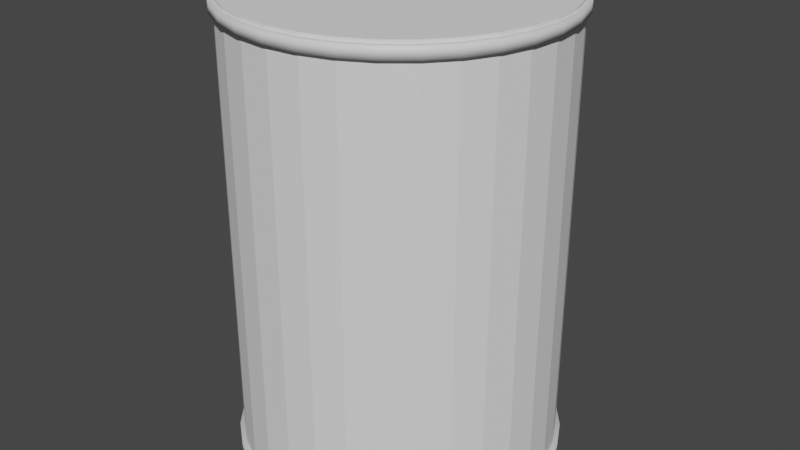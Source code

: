 # Source: splodieBarrel.blend  (saved by Blender 3.6.11; exported with 4.5.12 LTS)
import bpy
from mathutils import Matrix  # noqa: F401  (used for matrix-valued properties, if any)

bpy.ops.wm.read_factory_settings(use_empty=True)
scene = bpy.context.scene
scene.name = 'Scene'

# ---- collections
col_collection = bpy.data.collections.new('Collection'); scene.collection.children.link(col_collection)

# ---- materials (node trees are filled in below, after node groups)
mat_interactivered = bpy.data.materials.new('interactiveRed')
mat_interactivered.use_transparent_shadow = False

# ---- material node trees
mat_interactivered.use_nodes = True; mat_interactivered.node_tree.nodes.clear()
_N = mat_interactivered.node_tree.nodes; _L = mat_interactivered.node_tree.links
n0 = _N.new('ShaderNodeBsdfPrincipled'); n0.name = 'Principled BSDF'; n0.location = (10, 300)
n0.distribution = 'GGX'
n0.subsurface_method = 'RANDOM_WALK_SKIN'
n0.inputs[3].default_value = 1.45
n0.inputs[27].default_value = (0.0, 0.0, 0.0, 1.0)
n0.inputs[28].default_value = 1.0
n1 = _N.new('ShaderNodeOutputMaterial'); n1.name = 'Material Output'; n1.location = (300, 300)
_L.new(n0.outputs[0], n1.inputs[0])
n1.is_active_output = True

# ---- world
world_world = bpy.data.worlds.new('World'); scene.world = world_world
world_world.use_nodes = True; world_world.node_tree.nodes.clear()
_N = world_world.node_tree.nodes; _L = world_world.node_tree.links
n0 = _N.new('ShaderNodeOutputWorld'); n0.name = 'World Output'; n0.location = (300, 300)
n1 = _N.new('ShaderNodeBackground'); n1.name = 'Background'; n1.location = (10, 300)
n1.inputs[0].default_value = (0.05088, 0.05088, 0.05088, 1.0)
_L.new(n1.outputs[0], n0.inputs[0])
n0.is_active_output = True
world_world.color = (0.05088, 0.05088, 0.05088)
world_world.use_sun_shadow = False
world_world.sun_shadow_jitter_overblur = 0.0

# ---- meshes
me_cylinder = bpy.data.meshes.new('Cylinder')
me_cylinder.from_pydata([(-3.492e-10, 0.75, -0.9446), (-3.492e-10, 0.75, 1.055), (0.1463, 0.7356, -0.9446), (0.1463, 0.7356, 1.055), (0.287, 0.6929, -0.9446), (0.287, 0.6929, 1.055), (0.4167, 0.6236, -0.9446), (0.4167, 0.6236, 1.055), (0.5303, 0.5303, -0.9446), (0.5303, 0.5303, 1.055), (0.6236, 0.4167, -0.9446), (0.6236, 0.4167, 1.055), (0.6929, 0.287, -0.9446), (0.6929, 0.287, 1.055), (0.7356, 0.1463, -0.9446), (0.7356, 0.1463, 1.055), (0.75, -1.552e-10, -0.9446), (0.75, -1.552e-10, 1.055), (0.7356, -0.1463, -0.9446), (0.7356, -0.1463, 1.055), (0.6929, -0.287, -0.9446), (0.6929, -0.287, 1.055), (0.6236, -0.4167, -0.9446), (0.6236, -0.4167, 1.055), (0.5303, -0.5303, -0.9446), (0.5303, -0.5303, 1.055), (0.4167, -0.6236, -0.9446), (0.4167, -0.6236, 1.055), (0.287, -0.6929, -0.9446), (0.287, -0.6929, 1.055), (0.1463, -0.7356, -0.9446), (0.1463, -0.7356, 1.055), (-3.492e-10, -0.75, -0.9446), (-3.492e-10, -0.75, 1.055), (-0.1463, -0.7356, -0.9446), (-0.1463, -0.7356, 1.055), (-0.287, -0.6929, -0.9446), (-0.287, -0.6929, 1.055), (-0.4167, -0.6236, -0.9446), (-0.4167, -0.6236, 1.055), (-0.5303, -0.5303, -0.9446), (-0.5303, -0.5303, 1.055), (-0.6236, -0.4167, -0.9446), (-0.6236, -0.4167, 1.055), (-0.6929, -0.287, -0.9446), (-0.6929, -0.287, 1.055), (-0.7356, -0.1463, -0.9446), (-0.7356, -0.1463, 1.055), (-0.75, -1.552e-10, -0.9446), (-0.75, -1.552e-10, 1.055), (-0.7356, 0.1463, -0.9446), (-0.7356, 0.1463, 1.055), (-0.6929, 0.287, -0.9446), (-0.6929, 0.287, 1.055), (-0.6236, 0.4167, -0.9446), (-0.6236, 0.4167, 1.055), (-0.5303, 0.5303, -0.9446), (-0.5303, 0.5303, 1.055), (-0.4167, 0.6236, -0.9446), (-0.4167, 0.6236, 1.055), (-0.287, 0.6929, -0.9446), (-0.287, 0.6929, 1.055), (-0.1463, 0.7356, -0.9446), (-0.1463, 0.7356, 1.055), (-3.492e-10, 0.75, -0.997), (0.1463, 0.7356, -0.997), (0.1463, 0.7356, 1.108), (-3.492e-10, 0.75, 1.108), (0.287, 0.6929, -0.997), (0.287, 0.6929, 1.108), (0.4167, 0.6236, -0.997), (0.4167, 0.6236, 1.108), (0.5303, 0.5303, -0.997), (0.5303, 0.5303, 1.108), (0.6236, 0.4167, -0.997), (0.6236, 0.4167, 1.108), (0.6929, 0.287, -0.997), (0.6929, 0.287, 1.108), (0.7356, 0.1463, -0.997), (0.7356, 0.1463, 1.108), (0.75, -1.552e-10, -0.997), (0.75, -1.552e-10, 1.108), (0.7356, -0.1463, -0.997), (0.7356, -0.1463, 1.108), (0.6929, -0.287, -0.997), (0.6929, -0.287, 1.108), (0.6236, -0.4167, -0.997), (0.6236, -0.4167, 1.108), (0.5303, -0.5303, -0.997), (0.5303, -0.5303, 1.108), (0.4167, -0.6236, -0.997), (0.4167, -0.6236, 1.108), (0.287, -0.6929, -0.997), (0.287, -0.6929, 1.108), (0.1463, -0.7356, -0.997), (0.1463, -0.7356, 1.108), (-3.492e-10, -0.75, -0.997), (-3.492e-10, -0.75, 1.108), (-0.1463, -0.7356, -0.997), (-0.1463, -0.7356, 1.108), (-0.287, -0.6929, -0.997), (-0.287, -0.6929, 1.108), (-0.4167, -0.6236, -0.997), (-0.4167, -0.6236, 1.108), (-0.5303, -0.5303, -0.997), (-0.5303, -0.5303, 1.108), (-0.6236, -0.4167, -0.997), (-0.6236, -0.4167, 1.108), (-0.6929, -0.287, -0.997), (-0.6929, -0.287, 1.108), (-0.7356, -0.1463, -0.997), (-0.7356, -0.1463, 1.108), (-0.75, -1.552e-10, -0.997), (-0.75, -1.552e-10, 1.108), (-0.7356, 0.1463, -0.997), (-0.7356, 0.1463, 1.108), (-0.6929, 0.287, -0.997), (-0.6929, 0.287, 1.108), (-0.6236, 0.4167, -0.997), (-0.6236, 0.4167, 1.108), (-0.5303, 0.5303, -0.997), (-0.5303, 0.5303, 1.108), (-0.4167, 0.6236, -0.997), (-0.4167, 0.6236, 1.108), (-0.287, 0.6929, -0.997), (-0.287, 0.6929, 1.108), (-0.1463, 0.7356, -0.997), (-0.1463, 0.7356, 1.108), (6.495e-10, 0.6675, -0.9446), (0.1302, 0.6547, -0.9446), (0.1302, 0.6547, 1.055), (6.495e-10, 0.6675, 1.055), (0.2554, 0.6167, -0.9446), (0.2554, 0.6167, 1.055), (0.3708, 0.555, -0.9446), (0.3708, 0.555, 1.055), (0.472, 0.472, -0.9446), (0.472, 0.472, 1.055), (0.555, 0.3708, -0.9446), (0.555, 0.3708, 1.055), (0.6167, 0.2554, -0.9446), (0.6167, 0.2554, 1.055), (0.6547, 0.1302, -0.9446), (0.6547, 0.1302, 1.055), (0.6675, -1.567e-12, -0.9446), (0.6675, -1.567e-12, 1.055), (0.6547, -0.1302, -0.9446), (0.6547, -0.1302, 1.055), (0.6167, -0.2554, -0.9446), (0.6167, -0.2554, 1.055), (0.555, -0.3708, -0.9446), (0.555, -0.3708, 1.055), (0.472, -0.472, -0.9446), (0.472, -0.472, 1.055), (0.3708, -0.555, -0.9446), (0.3708, -0.555, 1.055), (0.2554, -0.6167, -0.9446), (0.2554, -0.6167, 1.055), (0.1302, -0.6547, -0.9446), (0.1302, -0.6547, 1.055), (6.495e-10, -0.6675, -0.9446), (6.495e-10, -0.6675, 1.055), (-0.1302, -0.6547, -0.9446), (-0.1302, -0.6547, 1.055), (-0.2554, -0.6167, -0.9446), (-0.2554, -0.6167, 1.055), (-0.3708, -0.555, -0.9446), (-0.3708, -0.555, 1.055), (-0.472, -0.472, -0.9446), (-0.472, -0.472, 1.055), (-0.555, -0.3708, -0.9446), (-0.555, -0.3708, 1.055), (-0.6167, -0.2554, -0.9446), (-0.6167, -0.2554, 1.055), (-0.6547, -0.1302, -0.9446), (-0.6547, -0.1302, 1.055), (-0.6675, -1.567e-12, -0.9446), (-0.6675, -1.567e-12, 1.055), (-0.6547, 0.1302, -0.9446), (-0.6547, 0.1302, 1.055), (-0.6167, 0.2554, -0.9446), (-0.6167, 0.2554, 1.055), (-0.555, 0.3708, -0.9446), (-0.555, 0.3708, 1.055), (-0.472, 0.472, -0.9446), (-0.472, 0.472, 1.055), (-0.3708, 0.555, -0.9446), (-0.3708, 0.555, 1.055), (-0.2554, 0.6167, -0.9446), (-0.2554, 0.6167, 1.055), (-0.1302, 0.6547, -0.9446), (-0.1302, 0.6547, 1.055), (6.495e-10, 0.6675, -0.6663), (6.495e-10, 0.6675, -0.3329), (6.495e-10, 0.6675, 0.0003879), (6.495e-10, 0.6675, 0.3337), (6.495e-10, 0.6675, 0.6671), (0.1302, 0.6547, 0.6671), (0.1302, 0.6547, 0.3337), (0.1302, 0.6547, 0.0003878), (0.1302, 0.6547, -0.3329), (0.1302, 0.6547, -0.6663), (0.2554, 0.6167, 0.6671), (0.2554, 0.6167, 0.3337), (0.2554, 0.6167, 0.0003878), (0.2554, 0.6167, -0.3329), (0.2554, 0.6167, -0.6663), (0.3708, 0.555, 0.6671), (0.3708, 0.555, 0.3337), (0.3708, 0.555, 0.0003878), (0.3708, 0.555, -0.3329), (0.3708, 0.555, -0.6663), (0.472, 0.472, 0.6671), (0.472, 0.472, 0.3337), (0.472, 0.472, 0.0003878), (0.472, 0.472, -0.3329), (0.472, 0.472, -0.6663), (0.555, 0.3708, 0.6671), (0.555, 0.3708, 0.3337), (0.555, 0.3708, 0.0003878), (0.555, 0.3708, -0.3329), (0.555, 0.3708, -0.6663), (0.6167, 0.2554, 0.6671), (0.6167, 0.2554, 0.3337), (0.6167, 0.2554, 0.0003878), (0.6167, 0.2554, -0.3329), (0.6167, 0.2554, -0.6663), (0.6547, 0.1302, 0.6671), (0.6547, 0.1302, 0.3337), (0.6547, 0.1302, 0.0003878), (0.6547, 0.1302, -0.3329), (0.6547, 0.1302, -0.6663), (0.6675, -1.567e-12, 0.6671), (0.6675, -1.567e-12, 0.3337), (0.6675, -1.567e-12, 0.0003878), (0.6675, -1.567e-12, -0.3329), (0.6675, -1.567e-12, -0.6663), (0.6547, -0.1302, 0.6671), (0.6547, -0.1302, 0.3337), (0.6547, -0.1302, 0.0003878), (0.6547, -0.1302, -0.3329), (0.6547, -0.1302, -0.6663), (0.6167, -0.2554, 0.6671), (0.6167, -0.2554, 0.3337), (0.6167, -0.2554, 0.0003878), (0.6167, -0.2554, -0.3329), (0.6167, -0.2554, -0.6663), (0.555, -0.3708, 0.6671), (0.555, -0.3708, 0.3337), (0.555, -0.3708, 0.0003878), (0.555, -0.3708, -0.3329), (0.555, -0.3708, -0.6663), (0.472, -0.472, 0.6671), (0.472, -0.472, 0.3337), (0.472, -0.472, 0.0003878), (0.472, -0.472, -0.3329), (0.472, -0.472, -0.6663), (0.3708, -0.555, 0.6671), (0.3708, -0.555, 0.3337), (0.3708, -0.555, 0.0003878), (0.3708, -0.555, -0.3329), (0.3708, -0.555, -0.6663), (0.2554, -0.6167, 0.6671), (0.2554, -0.6167, 0.3337), (0.2554, -0.6167, 0.0003878), (0.2554, -0.6167, -0.3329), (0.2554, -0.6167, -0.6663), (0.1302, -0.6547, 0.6671), (0.1302, -0.6547, 0.3337), (0.1302, -0.6547, 0.0003878), (0.1302, -0.6547, -0.3329), (0.1302, -0.6547, -0.6663), (6.495e-10, -0.6675, 0.6671), (6.495e-10, -0.6675, 0.3337), (6.495e-10, -0.6675, 0.0003878), (6.495e-10, -0.6675, -0.3329), (6.495e-10, -0.6675, -0.6663), (-0.1302, -0.6547, 0.6671), (-0.1302, -0.6547, 0.3337), (-0.1302, -0.6547, 0.0003878), (-0.1302, -0.6547, -0.3329), (-0.1302, -0.6547, -0.6663), (-0.2554, -0.6167, 0.6671), (-0.2554, -0.6167, 0.3337), (-0.2554, -0.6167, 0.0003878), (-0.2554, -0.6167, -0.3329), (-0.2554, -0.6167, -0.6663), (-0.3708, -0.555, 0.6671), (-0.3708, -0.555, 0.3337), (-0.3708, -0.555, 0.0003878), (-0.3708, -0.555, -0.3329), (-0.3708, -0.555, -0.6663), (-0.472, -0.472, 0.6671), (-0.472, -0.472, 0.3337), (-0.472, -0.472, 0.0003878), (-0.472, -0.472, -0.3329), (-0.472, -0.472, -0.6663), (-0.555, -0.3708, 0.6671), (-0.555, -0.3708, 0.3337), (-0.555, -0.3708, 0.0003878), (-0.555, -0.3708, -0.3329), (-0.555, -0.3708, -0.6663), (-0.6167, -0.2554, 0.6671), (-0.6167, -0.2554, 0.3337), (-0.6167, -0.2554, 0.0003878), (-0.6167, -0.2554, -0.3329), (-0.6167, -0.2554, -0.6663), (-0.6547, -0.1302, 0.6671), (-0.6547, -0.1302, 0.3337), (-0.6547, -0.1302, 0.0003878), (-0.6547, -0.1302, -0.3329), (-0.6547, -0.1302, -0.6663), (-0.6675, -1.567e-12, 0.6671), (-0.6675, -1.567e-12, 0.3337), (-0.6675, -1.567e-12, 0.0003878), (-0.6675, -1.567e-12, -0.3329), (-0.6675, -1.567e-12, -0.6663), (-0.6547, 0.1302, 0.6671), (-0.6547, 0.1302, 0.3337), (-0.6547, 0.1302, 0.0003878), (-0.6547, 0.1302, -0.3329), (-0.6547, 0.1302, -0.6663), (-0.6167, 0.2554, 0.6671), (-0.6167, 0.2554, 0.3337), (-0.6167, 0.2554, 0.0003878), (-0.6167, 0.2554, -0.3329), (-0.6167, 0.2554, -0.6663), (-0.555, 0.3708, 0.6671), (-0.555, 0.3708, 0.3337), (-0.555, 0.3708, 0.0003878), (-0.555, 0.3708, -0.3329), (-0.555, 0.3708, -0.6663), (-0.472, 0.472, 0.6671), (-0.472, 0.472, 0.3337), (-0.472, 0.472, 0.0003878), (-0.472, 0.472, -0.3329), (-0.472, 0.472, -0.6663), (-0.3708, 0.555, 0.6671), (-0.3708, 0.555, 0.3337), (-0.3708, 0.555, 0.0003878), (-0.3708, 0.555, -0.3329), (-0.3708, 0.555, -0.6663), (-0.2554, 0.6167, 0.6671), (-0.2554, 0.6167, 0.3337), (-0.2554, 0.6167, 0.0003878), (-0.2554, 0.6167, -0.3329), (-0.2554, 0.6167, -0.6663), (-0.1302, 0.6547, 0.6671), (-0.1302, 0.6547, 0.3337), (-0.1302, 0.6547, 0.0003878), (-0.1302, 0.6547, -0.3329), (-0.1302, 0.6547, -0.6663)], [], [(37, 39, 167, 165), (56, 54, 182, 184), (19, 21, 149, 147), (38, 36, 164, 166), (20, 18, 146, 148), (53, 55, 183, 181), (1, 3, 130, 131), (35, 37, 165, 163), (54, 52, 180, 182), (2, 0, 128, 129), (17, 19, 147, 145), (36, 34, 162, 164), (18, 16, 144, 146), (51, 53, 181, 179), (33, 35, 163, 161), (52, 50, 178, 180), (15, 17, 145, 143), (34, 32, 160, 162), (16, 14, 142, 144), (49, 51, 179, 177), (31, 33, 161, 159), (50, 48, 176, 178), (13, 15, 143, 141), (32, 30, 158, 160), (14, 12, 140, 142), (47, 49, 177, 175), (29, 31, 159, 157), (48, 46, 174, 176), (11, 13, 141, 139), (30, 28, 156, 158), (61, 59, 123, 125), (63, 1, 131, 191), (12, 10, 138, 140), (6, 8, 72, 70), (66, 67, 127, 125, 123, 121, 119, 117, 115, 113, 111, 109, 107, 105, 103, 101, 99, 97, 95, 93, 91, 89, 87, 85, 83, 81, 79, 77, 75, 73, 71, 69), (64, 65, 68, 70, 72, 74, 76, 78, 80, 82, 84, 86, 88, 90, 92, 94, 96, 98, 100, 102, 104, 106, 108, 110, 112, 114, 116, 118, 120, 122, 124, 126), (24, 26, 90, 88), (9, 7, 71, 73), (42, 44, 108, 106), (27, 25, 89, 91), (60, 62, 126, 124), (45, 43, 107, 109), (8, 10, 74, 72), (63, 61, 125, 127), (26, 28, 92, 90), (11, 9, 73, 75), (44, 46, 110, 108), (29, 27, 91, 93), (62, 0, 64, 126), (47, 45, 109, 111), (10, 12, 76, 74), (1, 63, 127, 67), (28, 30, 94, 92), (13, 11, 75, 77), (46, 48, 112, 110), (31, 29, 93, 95), (49, 47, 111, 113), (12, 14, 78, 76), (30, 32, 96, 94), (15, 13, 77, 79), (48, 50, 114, 112), (33, 31, 95, 97), (51, 49, 113, 115), (14, 16, 80, 78), (32, 34, 98, 96), (17, 15, 79, 81), (50, 52, 116, 114), (35, 33, 97, 99), (53, 51, 115, 117), (16, 18, 82, 80), (34, 36, 100, 98), (19, 17, 81, 83), (0, 2, 65, 64), (52, 54, 118, 116), (37, 35, 99, 101), (3, 1, 67, 66), (55, 53, 117, 119), (18, 20, 84, 82), (36, 38, 102, 100), (21, 19, 83, 85), (54, 56, 120, 118), (39, 37, 101, 103), (2, 4, 68, 65), (57, 55, 119, 121), (20, 22, 86, 84), (5, 3, 66, 69), (38, 40, 104, 102), (23, 21, 85, 87), (56, 58, 122, 120), (41, 39, 103, 105), (4, 6, 70, 68), (59, 57, 121, 123), (22, 24, 88, 86), (7, 5, 69, 71), (40, 42, 106, 104), (25, 23, 87, 89), (58, 60, 124, 122), (43, 41, 105, 107), (196, 131, 130, 197), (197, 130, 133, 202), (202, 133, 135, 207), (207, 135, 137, 212), (212, 137, 139, 217), (217, 139, 141, 222), (222, 141, 143, 227), (227, 143, 145, 232), (232, 145, 147, 237), (237, 147, 149, 242), (242, 149, 151, 247), (247, 151, 153, 252), (252, 153, 155, 257), (257, 155, 157, 262), (262, 157, 159, 267), (267, 159, 161, 272), (272, 161, 163, 277), (277, 163, 165, 282), (282, 165, 167, 287), (287, 167, 169, 292), (292, 169, 171, 297), (297, 171, 173, 302), (302, 173, 175, 307), (307, 175, 177, 312), (312, 177, 179, 317), (317, 179, 181, 322), (322, 181, 183, 327), (327, 183, 185, 332), (332, 185, 187, 337), (337, 187, 189, 342), (342, 189, 191, 347), (347, 191, 131, 196), (4, 2, 129, 132), (55, 57, 185, 183), (22, 20, 148, 150), (3, 5, 133, 130), (40, 38, 166, 168), (21, 23, 151, 149), (58, 56, 184, 186), (39, 41, 169, 167), (6, 4, 132, 134), (57, 59, 187, 185), (24, 22, 150, 152), (5, 7, 135, 133), (42, 40, 168, 170), (23, 25, 153, 151), (60, 58, 186, 188), (41, 43, 171, 169), (8, 6, 134, 136), (59, 61, 189, 187), (26, 24, 152, 154), (7, 9, 137, 135), (44, 42, 170, 172), (25, 27, 155, 153), (62, 60, 188, 190), (43, 45, 173, 171), (10, 8, 136, 138), (61, 63, 191, 189), (28, 26, 154, 156), (9, 11, 139, 137), (46, 44, 172, 174), (27, 29, 157, 155), (0, 62, 190, 128), (45, 47, 175, 173), (190, 351, 192, 128), (351, 350, 193, 192), (350, 349, 194, 193), (349, 348, 195, 194), (348, 347, 196, 195), (188, 346, 351, 190), (346, 345, 350, 351), (345, 344, 349, 350), (344, 343, 348, 349), (343, 342, 347, 348), (186, 341, 346, 188), (341, 340, 345, 346), (340, 339, 344, 345), (339, 338, 343, 344), (338, 337, 342, 343), (184, 336, 341, 186), (336, 335, 340, 341), (335, 334, 339, 340), (334, 333, 338, 339), (333, 332, 337, 338), (182, 331, 336, 184), (331, 330, 335, 336), (330, 329, 334, 335), (329, 328, 333, 334), (328, 327, 332, 333), (180, 326, 331, 182), (326, 325, 330, 331), (325, 324, 329, 330), (324, 323, 328, 329), (323, 322, 327, 328), (178, 321, 326, 180), (321, 320, 325, 326), (320, 319, 324, 325), (319, 318, 323, 324), (318, 317, 322, 323), (176, 316, 321, 178), (316, 315, 320, 321), (315, 314, 319, 320), (314, 313, 318, 319), (313, 312, 317, 318), (174, 311, 316, 176), (311, 310, 315, 316), (310, 309, 314, 315), (309, 308, 313, 314), (308, 307, 312, 313), (172, 306, 311, 174), (306, 305, 310, 311), (305, 304, 309, 310), (304, 303, 308, 309), (303, 302, 307, 308), (170, 301, 306, 172), (301, 300, 305, 306), (300, 299, 304, 305), (299, 298, 303, 304), (298, 297, 302, 303), (168, 296, 301, 170), (296, 295, 300, 301), (295, 294, 299, 300), (294, 293, 298, 299), (293, 292, 297, 298), (166, 291, 296, 168), (291, 290, 295, 296), (290, 289, 294, 295), (289, 288, 293, 294), (288, 287, 292, 293), (164, 286, 291, 166), (286, 285, 290, 291), (285, 284, 289, 290), (284, 283, 288, 289), (283, 282, 287, 288), (162, 281, 286, 164), (281, 280, 285, 286), (280, 279, 284, 285), (279, 278, 283, 284), (278, 277, 282, 283), (160, 276, 281, 162), (276, 275, 280, 281), (275, 274, 279, 280), (274, 273, 278, 279), (273, 272, 277, 278), (158, 271, 276, 160), (271, 270, 275, 276), (270, 269, 274, 275), (269, 268, 273, 274), (268, 267, 272, 273), (156, 266, 271, 158), (266, 265, 270, 271), (265, 264, 269, 270), (264, 263, 268, 269), (263, 262, 267, 268), (154, 261, 266, 156), (261, 260, 265, 266), (260, 259, 264, 265), (259, 258, 263, 264), (258, 257, 262, 263), (152, 256, 261, 154), (256, 255, 260, 261), (255, 254, 259, 260), (254, 253, 258, 259), (253, 252, 257, 258), (150, 251, 256, 152), (251, 250, 255, 256), (250, 249, 254, 255), (249, 248, 253, 254), (248, 247, 252, 253), (148, 246, 251, 150), (246, 245, 250, 251), (245, 244, 249, 250), (244, 243, 248, 249), (243, 242, 247, 248), (146, 241, 246, 148), (241, 240, 245, 246), (240, 239, 244, 245), (239, 238, 243, 244), (238, 237, 242, 243), (144, 236, 241, 146), (236, 235, 240, 241), (235, 234, 239, 240), (234, 233, 238, 239), (233, 232, 237, 238), (142, 231, 236, 144), (231, 230, 235, 236), (230, 229, 234, 235), (229, 228, 233, 234), (228, 227, 232, 233), (140, 226, 231, 142), (226, 225, 230, 231), (225, 224, 229, 230), (224, 223, 228, 229), (223, 222, 227, 228), (138, 221, 226, 140), (221, 220, 225, 226), (220, 219, 224, 225), (219, 218, 223, 224), (218, 217, 222, 223), (136, 216, 221, 138), (216, 215, 220, 221), (215, 214, 219, 220), (214, 213, 218, 219), (213, 212, 217, 218), (134, 211, 216, 136), (211, 210, 215, 216), (210, 209, 214, 215), (209, 208, 213, 214), (208, 207, 212, 213), (132, 206, 211, 134), (206, 205, 210, 211), (205, 204, 209, 210), (204, 203, 208, 209), (203, 202, 207, 208), (129, 201, 206, 132), (201, 200, 205, 206), (200, 199, 204, 205), (199, 198, 203, 204), (198, 197, 202, 203), (128, 192, 201, 129), (192, 193, 200, 201), (193, 194, 199, 200), (194, 195, 198, 199), (195, 196, 197, 198)])
me_cylinder.polygons.foreach_set('use_smooth', [1, 1, 1, 1, 1, 1, 1, 1, 1, 1, 1, 1, 1, 1, 1, 1, 1, 1, 1, 1, 1, 1, 1, 1, 1, 1, 1, 1, 1, 1, 1, 1, 1, 1, 0, 0, 1, 1, 1, 1, 1, 1, 1, 1, 1, 1, 1, 1, 1, 1, 1, 1, 1, 1, 1, 1, 1, 1, 1, 1, 1, 1, 1, 1, 1, 1, 1, 1, 1, 1, 1, 1, 1, 1, 1, 1, 1, 1, 1, 1, 1, 1, 1, 1, 1, 1, 1, 1, 1, 1, 1, 1, 1, 1, 1, 1, 1, 1, 1, 1, 1, 1, 1, 1, 1, 1, 1, 1, 1, 1, 1, 1, 1, 1, 1, 1, 1, 1, 1, 1, 1, 1, 1, 1, 1, 1, 1, 1, 1, 1, 1, 1, 1, 1, 1, 1, 1, 1, 1, 1, 1, 1, 1, 1, 1, 1, 1, 1, 1, 1, 1, 1, 1, 1, 1, 1, 1, 1, 1, 1, 1, 1, 1, 1, 1, 1, 1, 1, 1, 1, 1, 1, 1, 1, 1, 1, 1, 1, 1, 1, 1, 1, 1, 1, 1, 1, 1, 1, 1, 1, 1, 1, 1, 1, 1, 1, 1, 1, 1, 1, 1, 1, 1, 1, 1, 1, 1, 1, 1, 1, 1, 1, 1, 1, 1, 1, 1, 1, 1, 1, 1, 1, 1, 1, 1, 1, 1, 1, 1, 1, 1, 1, 1, 1, 1, 1, 1, 1, 1, 1, 1, 1, 1, 1, 1, 1, 1, 1, 1, 1, 1, 1, 1, 1, 1, 1, 1, 1, 1, 1, 1, 1, 1, 1, 1, 1, 1, 1, 1, 1, 1, 1, 1, 1, 1, 1, 1, 1, 1, 1, 1, 1, 1, 1, 1, 1, 1, 1, 1, 1, 1, 1, 1, 1, 1, 1, 1, 1, 1, 1, 1, 1, 1, 1, 1, 1, 1, 1, 1, 1, 1, 1, 1, 1, 1, 1, 1, 1, 1, 1, 1, 1])
_uv = me_cylinder.uv_layers.new(name='UVMap')
_uv.uv.foreach_set('vector', [0.4375, 1.0, 0.4062, 1.0, 0.4062, 1.0, 0.4375, 1.0, 0.125, 0.5, 0.1562, 0.5, 0.1562, 0.5, 0.125, 0.5, 0.7188, 1.0, 0.6875, 1.0, 0.6875, 1.0, 0.7188, 1.0, 0.4062, 0.5, 0.4375, 0.5, 0.4375, 0.5, 0.4062, 0.5, 0.6875, 0.5, 0.7188, 0.5, 0.7188, 0.5, 0.6875, 0.5, 0.1875, 1.0, 0.1562, 1.0, 0.1562, 1.0, 0.1875, 1.0, 1.0, 1.0, 0.9688, 1.0, 0.9688, 1.0, 1.0, 1.0, 0.4688, 1.0, 0.4375, 1.0, 0.4375, 1.0, 0.4688, 1.0, 0.1562, 0.5, 0.1875, 0.5, 0.1875, 0.5, 0.1562, 0.5, 0.9688, 0.5, 1.0, 0.5, 1.0, 0.5, 0.9688, 0.5, 0.75, 1.0, 0.7188, 1.0, 0.7188, 1.0, 0.75, 1.0, 0.4375, 0.5, 0.4688, 0.5, 0.4688, 0.5, 0.4375, 0.5, 0.7188, 0.5, 0.75, 0.5, 0.75, 0.5, 0.7188, 0.5, 0.2188, 1.0, 0.1875, 1.0, 0.1875, 1.0, 0.2188, 1.0, 0.5, 1.0, 0.4688, 1.0, 0.4688, 1.0, 0.5, 1.0, 0.1875, 0.5, 0.2188, 0.5, 0.2188, 0.5, 0.1875, 0.5, 0.7812, 1.0, 0.75, 1.0, 0.75, 1.0, 0.7812, 1.0, 0.4688, 0.5, 0.5, 0.5, 0.5, 0.5, 0.4688, 0.5, 0.75, 0.5, 0.7812, 0.5, 0.7812, 0.5, 0.75, 0.5, 0.25, 1.0, 0.2188, 1.0, 0.2188, 1.0, 0.25, 1.0, 0.5312, 1.0, 0.5, 1.0, 0.5, 1.0, 0.5312, 1.0, 0.2188, 0.5, 0.25, 0.5, 0.25, 0.5, 0.2188, 0.5, 0.8125, 1.0, 0.7812, 1.0, 0.7812, 1.0, 0.8125, 1.0, 0.5, 0.5, 0.5312, 0.5, 0.5312, 0.5, 0.5, 0.5, 0.7812, 0.5, 0.8125, 0.5, 0.8125, 0.5, 0.7812, 0.5, 0.2812, 1.0, 0.25, 1.0, 0.25, 1.0, 0.2812, 1.0, 0.5625, 1.0, 0.5312, 1.0, 0.5312, 1.0, 0.5625, 1.0, 0.25, 0.5, 0.2812, 0.5, 0.2812, 0.5, 0.25, 0.5, 0.8438, 1.0, 0.8125, 1.0, 0.8125, 1.0, 0.8438, 1.0, 0.5312, 0.5, 0.5625, 0.5, 0.5625, 0.5, 0.5312, 0.5, 0.0625, 1.0, 0.09375, 1.0, 0.09375, 1.0, 0.0625, 1.0, 0.03125, 1.0, 0.0, 1.0, 0.0, 1.0, 0.03125, 1.0, 0.8125, 0.5, 0.8438, 0.5, 0.8438, 0.5, 0.8125, 0.5, 0.9062, 0.5, 0.875, 0.5, 0.875, 0.5, 0.9062, 0.5, 0.2968, 0.4854, 0.25, 0.49, 0.2032, 0.4854, 0.1582, 0.4717, 0.1167, 0.4496, 0.08029, 0.4197, 0.05045, 0.3833, 0.02827, 0.3418, 0.01461, 0.2968, 0.01, 0.25, 0.01461, 0.2032, 0.02827, 0.1582, 0.05045, 0.1167, 0.08029, 0.08029, 0.1167, 0.05045, 0.1582, 0.02827, 0.2032, 0.01461, 0.25, 0.01, 0.2968, 0.01461, 0.3418, 0.02827, 0.3833, 0.05045, 0.4197, 0.08029, 0.4496, 0.1167, 0.4717, 0.1582, 0.4854, 0.2032, 0.49, 0.25, 0.4854, 0.2968, 0.4717, 0.3418, 0.4496, 0.3833, 0.4197, 0.4197, 0.3833, 0.4496, 0.3418, 0.4717, 0.75, 0.49, 0.7968, 0.4854, 0.8418, 0.4717, 0.8833, 0.4496, 0.9197, 0.4197, 0.9496, 0.3833, 0.9717, 0.3418, 0.9854, 0.2968, 0.99, 0.25, 0.9854, 0.2032, 0.9717, 0.1582, 0.9496, 0.1167, 0.9197, 0.08029, 0.8833, 0.05045, 0.8418, 0.02827, 0.7968, 0.01461, 0.75, 0.01, 0.7032, 0.01461, 0.6582, 0.02827, 0.6167, 0.05045, 0.5803, 0.08029, 0.5504, 0.1167, 0.5283, 0.1582, 0.5146, 0.2032, 0.51, 0.25, 0.5146, 0.2968, 0.5283, 0.3418, 0.5504, 0.3833, 0.5803, 0.4197, 0.6167, 0.4496, 0.6582, 0.4717, 0.7032, 0.4854, 0.625, 0.5, 0.5938, 0.5, 0.5938, 0.5, 0.625, 0.5, 0.875, 1.0, 0.9062, 1.0, 0.9062, 1.0, 0.875, 1.0, 0.3438, 0.5, 0.3125, 0.5, 0.3125, 0.5, 0.3438, 0.5, 0.5938, 1.0, 0.625, 1.0, 0.625, 1.0, 0.5938, 1.0, 0.0625, 0.5, 0.03125, 0.5, 0.03125, 0.5, 0.0625, 0.5, 0.3125, 1.0, 0.3438, 1.0, 0.3438, 1.0, 0.3125, 1.0, 0.875, 0.5, 0.8438, 0.5, 0.8438, 0.5, 0.875, 0.5, 0.03125, 1.0, 0.0625, 1.0, 0.0625, 1.0, 0.03125, 1.0, 0.5938, 0.5, 0.5625, 0.5, 0.5625, 0.5, 0.5938, 0.5, 0.8438, 1.0, 0.875, 1.0, 0.875, 1.0, 0.8438, 1.0, 0.3125, 0.5, 0.2812, 0.5, 0.2812, 0.5, 0.3125, 0.5, 0.5625, 1.0, 0.5938, 1.0, 0.5938, 1.0, 0.5625, 1.0, 0.03125, 0.5, 0.0, 0.5, 0.0, 0.5, 0.03125, 0.5, 0.2812, 1.0, 0.3125, 1.0, 0.3125, 1.0, 0.2812, 1.0, 0.8438, 0.5, 0.8125, 0.5, 0.8125, 0.5, 0.8438, 0.5, 0.0, 1.0, 0.03125, 1.0, 0.03125, 1.0, 0.0, 1.0, 0.5625, 0.5, 0.5312, 0.5, 0.5312, 0.5, 0.5625, 0.5, 0.8125, 1.0, 0.8438, 1.0, 0.8438, 1.0, 0.8125, 1.0, 0.2812, 0.5, 0.25, 0.5, 0.25, 0.5, 0.2812, 0.5, 0.5312, 1.0, 0.5625, 1.0, 0.5625, 1.0, 0.5312, 1.0, 0.25, 1.0, 0.2812, 1.0, 0.2812, 1.0, 0.25, 1.0, 0.8125, 0.5, 0.7812, 0.5, 0.7812, 0.5, 0.8125, 0.5, 0.5312, 0.5, 0.5, 0.5, 0.5, 0.5, 0.5312, 0.5, 0.7812, 1.0, 0.8125, 1.0, 0.8125, 1.0, 0.7812, 1.0, 0.25, 0.5, 0.2188, 0.5, 0.2188, 0.5, 0.25, 0.5, 0.5, 1.0, 0.5312, 1.0, 0.5312, 1.0, 0.5, 1.0, 0.2188, 1.0, 0.25, 1.0, 0.25, 1.0, 0.2188, 1.0, 0.7812, 0.5, 0.75, 0.5, 0.75, 0.5, 0.7812, 0.5, 0.5, 0.5, 0.4688, 0.5, 0.4688, 0.5, 0.5, 0.5, 0.75, 1.0, 0.7812, 1.0, 0.7812, 1.0, 0.75, 1.0, 0.2188, 0.5, 0.1875, 0.5, 0.1875, 0.5, 0.2188, 0.5, 0.4688, 1.0, 0.5, 1.0, 0.5, 1.0, 0.4688, 1.0, 0.1875, 1.0, 0.2188, 1.0, 0.2188, 1.0, 0.1875, 1.0, 0.75, 0.5, 0.7188, 0.5, 0.7188, 0.5, 0.75, 0.5, 0.4688, 0.5, 0.4375, 0.5, 0.4375, 0.5, 0.4688, 0.5, 0.7188, 1.0, 0.75, 1.0, 0.75, 1.0, 0.7188, 1.0, 1.0, 0.5, 0.9688, 0.5, 0.9688, 0.5, 1.0, 0.5, 0.1875, 0.5, 0.1562, 0.5, 0.1562, 0.5, 0.1875, 0.5, 0.4375, 1.0, 0.4688, 1.0, 0.4688, 1.0, 0.4375, 1.0, 0.9688, 1.0, 1.0, 1.0, 1.0, 1.0, 0.9688, 1.0, 0.1562, 1.0, 0.1875, 1.0, 0.1875, 1.0, 0.1562, 1.0, 0.7188, 0.5, 0.6875, 0.5, 0.6875, 0.5, 0.7188, 0.5, 0.4375, 0.5, 0.4062, 0.5, 0.4062, 0.5, 0.4375, 0.5, 0.6875, 1.0, 0.7188, 1.0, 0.7188, 1.0, 0.6875, 1.0, 0.1562, 0.5, 0.125, 0.5, 0.125, 0.5, 0.1562, 0.5, 0.4062, 1.0, 0.4375, 1.0, 0.4375, 1.0, 0.4062, 1.0, 0.9688, 0.5, 0.9375, 0.5, 0.9375, 0.5, 0.9688, 0.5, 0.125, 1.0, 0.1562, 1.0, 0.1562, 1.0, 0.125, 1.0, 0.6875, 0.5, 0.6562, 0.5, 0.6562, 0.5, 0.6875, 0.5, 0.9375, 1.0, 0.9688, 1.0, 0.9688, 1.0, 0.9375, 1.0, 0.4062, 0.5, 0.375, 0.5, 0.375, 0.5, 0.4062, 0.5, 0.6562, 1.0, 0.6875, 1.0, 0.6875, 1.0, 0.6562, 1.0, 0.125, 0.5, 0.09375, 0.5, 0.09375, 0.5, 0.125, 0.5, 0.375, 1.0, 0.4062, 1.0, 0.4062, 1.0, 0.375, 1.0, 0.9375, 0.5, 0.9062, 0.5, 0.9062, 0.5, 0.9375, 0.5, 0.09375, 1.0, 0.125, 1.0, 0.125, 1.0, 0.09375, 1.0, 0.6562, 0.5, 0.625, 0.5, 0.625, 0.5, 0.6562, 0.5, 0.9062, 1.0, 0.9375, 1.0, 0.9375, 1.0, 0.9062, 1.0, 0.375, 0.5, 0.3438, 0.5, 0.3438, 0.5, 0.375, 0.5, 0.625, 1.0, 0.6562, 1.0, 0.6562, 1.0, 0.625, 1.0, 0.09375, 0.5, 0.0625, 0.5, 0.0625, 0.5, 0.09375, 0.5, 0.3438, 1.0, 0.375, 1.0, 0.375, 1.0, 0.3438, 1.0, 1.0, 0.9029, 1.0, 1.0, 0.9688, 1.0, 0.9688, 0.9029, 0.9688, 0.9029, 0.9688, 1.0, 0.9375, 1.0, 0.9375, 0.9029, 0.9375, 0.9029, 0.9375, 1.0, 0.9062, 1.0, 0.9062, 0.9029, 0.9062, 0.9029, 0.9062, 1.0, 0.875, 1.0, 0.875, 0.9029, 0.875, 0.9029, 0.875, 1.0, 0.8438, 1.0, 0.8438, 0.9029, 0.8438, 0.9029, 0.8438, 1.0, 0.8125, 1.0, 0.8125, 0.9029, 0.8125, 0.9029, 0.8125, 1.0, 0.7812, 1.0, 0.7812, 0.9029, 0.7812, 0.9029, 0.7812, 1.0, 0.75, 1.0, 0.75, 0.9029, 0.75, 0.9029, 0.75, 1.0, 0.7188, 1.0, 0.7188, 0.9029, 0.7188, 0.9029, 0.7188, 1.0, 0.6875, 1.0, 0.6875, 0.9029, 0.6875, 0.9029, 0.6875, 1.0, 0.6562, 1.0, 0.6562, 0.9029, 0.6562, 0.9029, 0.6562, 1.0, 0.625, 1.0, 0.625, 0.9029, 0.625, 0.9029, 0.625, 1.0, 0.5938, 1.0, 0.5938, 0.9029, 0.5938, 0.9029, 0.5938, 1.0, 0.5625, 1.0, 0.5625, 0.9029, 0.5625, 0.9029, 0.5625, 1.0, 0.5312, 1.0, 0.5312, 0.9029, 0.5312, 0.9029, 0.5312, 1.0, 0.5, 1.0, 0.5, 0.9029, 0.5, 0.9029, 0.5, 1.0, 0.4688, 1.0, 0.4688, 0.9029, 0.4688, 0.9029, 0.4688, 1.0, 0.4375, 1.0, 0.4375, 0.9029, 0.4375, 0.9029, 0.4375, 1.0, 0.4062, 1.0, 0.4062, 0.9029, 0.4062, 0.9029, 0.4062, 1.0, 0.375, 1.0, 0.375, 0.9029, 0.375, 0.9029, 0.375, 1.0, 0.3438, 1.0, 0.3437, 0.9029, 0.3437, 0.9029, 0.3438, 1.0, 0.3125, 1.0, 0.3125, 0.9029, 0.3125, 0.9029, 0.3125, 1.0, 0.2812, 1.0, 0.2812, 0.9029, 0.2812, 0.9029, 0.2812, 1.0, 0.25, 1.0, 0.25, 0.9029, 0.25, 0.9029, 0.25, 1.0, 0.2188, 1.0, 0.2188, 0.9029, 0.2188, 0.9029, 0.2188, 1.0, 0.1875, 1.0, 0.1875, 0.9029, 0.1875, 0.9029, 0.1875, 1.0, 0.1562, 1.0, 0.1562, 0.9029, 0.1562, 0.9029, 0.1562, 1.0, 0.125, 1.0, 0.125, 0.9029, 0.125, 0.9029, 0.125, 1.0, 0.09375, 1.0, 0.09375, 0.9029, 0.09375, 0.9029, 0.09375, 1.0, 0.0625, 1.0, 0.0625, 0.9029, 0.0625, 0.9029, 0.0625, 1.0, 0.03125, 1.0, 0.03125, 0.9029, 0.03125, 0.9029, 0.03125, 1.0, 0.0, 1.0, 0.0, 0.9029, 0.9375, 0.5, 0.9688, 0.5, 0.9688, 0.5, 0.9375, 0.5, 0.1562, 1.0, 0.125, 1.0, 0.125, 1.0, 0.1562, 1.0, 0.6562, 0.5, 0.6875, 0.5, 0.6875, 0.5, 0.6562, 0.5, 0.9688, 1.0, 0.9375, 1.0, 0.9375, 1.0, 0.9688, 1.0, 0.375, 0.5, 0.4062, 0.5, 0.4062, 0.5, 0.375, 0.5, 0.6875, 1.0, 0.6562, 1.0, 0.6562, 1.0, 0.6875, 1.0, 0.09375, 0.5, 0.125, 0.5, 0.125, 0.5, 0.09375, 0.5, 0.4062, 1.0, 0.375, 1.0, 0.375, 1.0, 0.4062, 1.0, 0.9062, 0.5, 0.9375, 0.5, 0.9375, 0.5, 0.9062, 0.5, 0.125, 1.0, 0.09375, 1.0, 0.09375, 1.0, 0.125, 1.0, 0.625, 0.5, 0.6562, 0.5, 0.6562, 0.5, 0.625, 0.5, 0.9375, 1.0, 0.9062, 1.0, 0.9062, 1.0, 0.9375, 1.0, 0.3438, 0.5, 0.375, 0.5, 0.375, 0.5, 0.3438, 0.5, 0.6562, 1.0, 0.625, 1.0, 0.625, 1.0, 0.6562, 1.0, 0.0625, 0.5, 0.09375, 0.5, 0.09375, 0.5, 0.0625, 0.5, 0.375, 1.0, 0.3438, 1.0, 0.3438, 1.0, 0.375, 1.0, 0.875, 0.5, 0.9062, 0.5, 0.9062, 0.5, 0.875, 0.5, 0.09375, 1.0, 0.0625, 1.0, 0.0625, 1.0, 0.09375, 1.0, 0.5938, 0.5, 0.625, 0.5, 0.625, 0.5, 0.5938, 0.5, 0.9062, 1.0, 0.875, 1.0, 0.875, 1.0, 0.9062, 1.0, 0.3125, 0.5, 0.3438, 0.5, 0.3438, 0.5, 0.3125, 0.5, 0.625, 1.0, 0.5938, 1.0, 0.5938, 1.0, 0.625, 1.0, 0.03125, 0.5, 0.0625, 0.5, 0.0625, 0.5, 0.03125, 0.5, 0.3438, 1.0, 0.3125, 1.0, 0.3125, 1.0, 0.3438, 1.0, 0.8438, 0.5, 0.875, 0.5, 0.875, 0.5, 0.8438, 0.5, 0.0625, 1.0, 0.03125, 1.0, 0.03125, 1.0, 0.0625, 1.0, 0.5625, 0.5, 0.5938, 0.5, 0.5938, 0.5, 0.5625, 0.5, 0.875, 1.0, 0.8438, 1.0, 0.8438, 1.0, 0.875, 1.0, 0.2812, 0.5, 0.3125, 0.5, 0.3125, 0.5, 0.2812, 0.5, 0.5938, 1.0, 0.5625, 1.0, 0.5625, 1.0, 0.5938, 1.0, 0.0, 0.5, 0.03125, 0.5, 0.03125, 0.5, 0.0, 0.5, 0.3125, 1.0, 0.2812, 1.0, 0.2812, 1.0, 0.3125, 1.0, 0.03125, 0.5, 0.03125, 0.5696, 0.0, 0.5696, 0.0, 0.5, 0.03125, 0.5696, 0.03125, 0.6529, 0.0, 0.6529, 0.0, 0.5696, 0.03125, 0.6529, 0.03125, 0.7362, 0.0, 0.7362, 0.0, 0.6529, 0.03125, 0.7362, 0.03125, 0.8196, 0.0, 0.8196, 0.0, 0.7362, 0.03125, 0.8196, 0.03125, 0.9029, 0.0, 0.9029, 0.0, 0.8196, 0.0625, 0.5, 0.0625, 0.5696, 0.03125, 0.5696, 0.03125, 0.5, 0.0625, 0.5696, 0.0625, 0.6529, 0.03125, 0.6529, 0.03125, 0.5696, 0.0625, 0.6529, 0.0625, 0.7362, 0.03125, 0.7362, 0.03125, 0.6529, 0.0625, 0.7362, 0.0625, 0.8196, 0.03125, 0.8196, 0.03125, 0.7362, 0.0625, 0.8196, 0.0625, 0.9029, 0.03125, 0.9029, 0.03125, 0.8196, 0.09375, 0.5, 0.09375, 0.5696, 0.0625, 0.5696, 0.0625, 0.5, 0.09375, 0.5696, 0.09375, 0.6529, 0.0625, 0.6529, 0.0625, 0.5696, 0.09375, 0.6529, 0.09375, 0.7363, 0.0625, 0.7362, 0.0625, 0.6529, 0.09375, 0.7363, 0.09375, 0.8196, 0.0625, 0.8196, 0.0625, 0.7362, 0.09375, 0.8196, 0.09375, 0.9029, 0.0625, 0.9029, 0.0625, 0.8196, 0.125, 0.5, 0.125, 0.5696, 0.09375, 0.5696, 0.09375, 0.5, 0.125, 0.5696, 0.125, 0.6529, 0.09375, 0.6529, 0.09375, 0.5696, 0.125, 0.6529, 0.125, 0.7363, 0.09375, 0.7363, 0.09375, 0.6529, 0.125, 0.7363, 0.125, 0.8196, 0.09375, 0.8196, 0.09375, 0.7363, 0.125, 0.8196, 0.125, 0.9029, 0.09375, 0.9029, 0.09375, 0.8196, 0.1562, 0.5, 0.1562, 0.5696, 0.125, 0.5696, 0.125, 0.5, 0.1562, 0.5696, 0.1562, 0.6529, 0.125, 0.6529, 0.125, 0.5696, 0.1562, 0.6529, 0.1562, 0.7362, 0.125, 0.7363, 0.125, 0.6529, 0.1562, 0.7362, 0.1562, 0.8196, 0.125, 0.8196, 0.125, 0.7363, 0.1562, 0.8196, 0.1562, 0.9029, 0.125, 0.9029, 0.125, 0.8196, 0.1875, 0.5, 0.1875, 0.5696, 0.1562, 0.5696, 0.1562, 0.5, 0.1875, 0.5696, 0.1875, 0.6529, 0.1562, 0.6529, 0.1562, 0.5696, 0.1875, 0.6529, 0.1875, 0.7362, 0.1562, 0.7362, 0.1562, 0.6529, 0.1875, 0.7362, 0.1875, 0.8196, 0.1562, 0.8196, 0.1562, 0.7362, 0.1875, 0.8196, 0.1875, 0.9029, 0.1562, 0.9029, 0.1562, 0.8196, 0.2188, 0.5, 0.2188, 0.5696, 0.1875, 0.5696, 0.1875, 0.5, 0.2188, 0.5696, 0.2188, 0.6529, 0.1875, 0.6529, 0.1875, 0.5696, 0.2188, 0.6529, 0.2188, 0.7362, 0.1875, 0.7362, 0.1875, 0.6529, 0.2188, 0.7362, 0.2188, 0.8196, 0.1875, 0.8196, 0.1875, 0.7362, 0.2188, 0.8196, 0.2188, 0.9029, 0.1875, 0.9029, 0.1875, 0.8196, 0.25, 0.5, 0.25, 0.5696, 0.2188, 0.5696, 0.2188, 0.5, 0.25, 0.5696, 0.25, 0.6529, 0.2188, 0.6529, 0.2188, 0.5696, 0.25, 0.6529, 0.25, 0.7363, 0.2188, 0.7362, 0.2188, 0.6529, 0.25, 0.7363, 0.25, 0.8196, 0.2188, 0.8196, 0.2188, 0.7362, 0.25, 0.8196, 0.25, 0.9029, 0.2188, 0.9029, 0.2188, 0.8196, 0.2812, 0.5, 0.2812, 0.5696, 0.25, 0.5696, 0.25, 0.5, 0.2812, 0.5696, 0.2812, 0.6529, 0.25, 0.6529, 0.25, 0.5696, 0.2812, 0.6529, 0.2812, 0.7362, 0.25, 0.7363, 0.25, 0.6529, 0.2812, 0.7362, 0.2812, 0.8196, 0.25, 0.8196, 0.25, 0.7363, 0.2812, 0.8196, 0.2812, 0.9029, 0.25, 0.9029, 0.25, 0.8196, 0.3125, 0.5, 0.3125, 0.5696, 0.2812, 0.5696, 0.2812, 0.5, 0.3125, 0.5696, 0.3125, 0.6529, 0.2812, 0.6529, 0.2812, 0.5696, 0.3125, 0.6529, 0.3125, 0.7362, 0.2812, 0.7362, 0.2812, 0.6529, 0.3125, 0.7362, 0.3125, 0.8196, 0.2812, 0.8196, 0.2812, 0.7362, 0.3125, 0.8196, 0.3125, 0.9029, 0.2812, 0.9029, 0.2812, 0.8196, 0.3438, 0.5, 0.3438, 0.5696, 0.3125, 0.5696, 0.3125, 0.5, 0.3438, 0.5696, 0.3437, 0.6529, 0.3125, 0.6529, 0.3125, 0.5696, 0.3437, 0.6529, 0.3437, 0.7363, 0.3125, 0.7362, 0.3125, 0.6529, 0.3437, 0.7363, 0.3437, 0.8196, 0.3125, 0.8196, 0.3125, 0.7362, 0.3437, 0.8196, 0.3437, 0.9029, 0.3125, 0.9029, 0.3125, 0.8196, 0.375, 0.5, 0.375, 0.5696, 0.3438, 0.5696, 0.3438, 0.5, 0.375, 0.5696, 0.375, 0.6529, 0.3437, 0.6529, 0.3438, 0.5696, 0.375, 0.6529, 0.375, 0.7363, 0.3437, 0.7363, 0.3437, 0.6529, 0.375, 0.7363, 0.375, 0.8196, 0.3437, 0.8196, 0.3437, 0.7363, 0.375, 0.8196, 0.375, 0.9029, 0.3437, 0.9029, 0.3437, 0.8196, 0.4062, 0.5, 0.4062, 0.5696, 0.375, 0.5696, 0.375, 0.5, 0.4062, 0.5696, 0.4062, 0.6529, 0.375, 0.6529, 0.375, 0.5696, 0.4062, 0.6529, 0.4063, 0.7362, 0.375, 0.7363, 0.375, 0.6529, 0.4063, 0.7362, 0.4063, 0.8196, 0.375, 0.8196, 0.375, 0.7363, 0.4063, 0.8196, 0.4062, 0.9029, 0.375, 0.9029, 0.375, 0.8196, 0.4375, 0.5, 0.4375, 0.5696, 0.4062, 0.5696, 0.4062, 0.5, 0.4375, 0.5696, 0.4375, 0.6529, 0.4062, 0.6529, 0.4062, 0.5696, 0.4375, 0.6529, 0.4375, 0.7362, 0.4063, 0.7362, 0.4062, 0.6529, 0.4375, 0.7362, 0.4375, 0.8196, 0.4063, 0.8196, 0.4063, 0.7362, 0.4375, 0.8196, 0.4375, 0.9029, 0.4062, 0.9029, 0.4063, 0.8196, 0.4688, 0.5, 0.4688, 0.5696, 0.4375, 0.5696, 0.4375, 0.5, 0.4688, 0.5696, 0.4687, 0.6529, 0.4375, 0.6529, 0.4375, 0.5696, 0.4687, 0.6529, 0.4688, 0.7362, 0.4375, 0.7362, 0.4375, 0.6529, 0.4688, 0.7362, 0.4688, 0.8196, 0.4375, 0.8196, 0.4375, 0.7362, 0.4688, 0.8196, 0.4688, 0.9029, 0.4375, 0.9029, 0.4375, 0.8196, 0.5, 0.5, 0.5, 0.5696, 0.4688, 0.5696, 0.4688, 0.5, 0.5, 0.5696, 0.5, 0.6529, 0.4687, 0.6529, 0.4688, 0.5696, 0.5, 0.6529, 0.5, 0.7363, 0.4688, 0.7362, 0.4687, 0.6529, 0.5, 0.7363, 0.5, 0.8196, 0.4688, 0.8196, 0.4688, 0.7362, 0.5, 0.8196, 0.5, 0.9029, 0.4688, 0.9029, 0.4688, 0.8196, 0.5312, 0.5, 0.5312, 0.5696, 0.5, 0.5696, 0.5, 0.5, 0.5312, 0.5696, 0.5312, 0.6529, 0.5, 0.6529, 0.5, 0.5696, 0.5312, 0.6529, 0.5312, 0.7362, 0.5, 0.7363, 0.5, 0.6529, 0.5312, 0.7362, 0.5312, 0.8196, 0.5, 0.8196, 0.5, 0.7363, 0.5312, 0.8196, 0.5312, 0.9029, 0.5, 0.9029, 0.5, 0.8196, 0.5625, 0.5, 0.5625, 0.5696, 0.5312, 0.5696, 0.5312, 0.5, 0.5625, 0.5696, 0.5625, 0.6529, 0.5312, 0.6529, 0.5312, 0.5696, 0.5625, 0.6529, 0.5625, 0.7362, 0.5312, 0.7362, 0.5312, 0.6529, 0.5625, 0.7362, 0.5625, 0.8196, 0.5312, 0.8196, 0.5312, 0.7362, 0.5625, 0.8196, 0.5625, 0.9029, 0.5312, 0.9029, 0.5312, 0.8196, 0.5938, 0.5, 0.5938, 0.5696, 0.5625, 0.5696, 0.5625, 0.5, 0.5938, 0.5696, 0.5938, 0.6529, 0.5625, 0.6529, 0.5625, 0.5696, 0.5938, 0.6529, 0.5938, 0.7363, 0.5625, 0.7362, 0.5625, 0.6529, 0.5938, 0.7363, 0.5938, 0.8196, 0.5625, 0.8196, 0.5625, 0.7362, 0.5938, 0.8196, 0.5938, 0.9029, 0.5625, 0.9029, 0.5625, 0.8196, 0.625, 0.5, 0.625, 0.5696, 0.5938, 0.5696, 0.5938, 0.5, 0.625, 0.5696, 0.625, 0.6529, 0.5938, 0.6529, 0.5938, 0.5696, 0.625, 0.6529, 0.625, 0.7363, 0.5938, 0.7363, 0.5938, 0.6529, 0.625, 0.7363, 0.625, 0.8196, 0.5938, 0.8196, 0.5938, 0.7363, 0.625, 0.8196, 0.625, 0.9029, 0.5938, 0.9029, 0.5938, 0.8196, 0.6562, 0.5, 0.6562, 0.5696, 0.625, 0.5696, 0.625, 0.5, 0.6562, 0.5696, 0.6562, 0.6529, 0.625, 0.6529, 0.625, 0.5696, 0.6562, 0.6529, 0.6563, 0.7362, 0.625, 0.7363, 0.625, 0.6529, 0.6563, 0.7362, 0.6563, 0.8196, 0.625, 0.8196, 0.625, 0.7363, 0.6563, 0.8196, 0.6562, 0.9029, 0.625, 0.9029, 0.625, 0.8196, 0.6875, 0.5, 0.6875, 0.5696, 0.6562, 0.5696, 0.6562, 0.5, 0.6875, 0.5696, 0.6875, 0.6529, 0.6562, 0.6529, 0.6562, 0.5696, 0.6875, 0.6529, 0.6875, 0.7362, 0.6563, 0.7362, 0.6562, 0.6529, 0.6875, 0.7362, 0.6875, 0.8196, 0.6563, 0.8196, 0.6563, 0.7362, 0.6875, 0.8196, 0.6875, 0.9029, 0.6562, 0.9029, 0.6563, 0.8196, 0.7188, 0.5, 0.7188, 0.5696, 0.6875, 0.5696, 0.6875, 0.5, 0.7188, 0.5696, 0.7188, 0.6529, 0.6875, 0.6529, 0.6875, 0.5696, 0.7188, 0.6529, 0.7188, 0.7362, 0.6875, 0.7362, 0.6875, 0.6529, 0.7188, 0.7362, 0.7188, 0.8196, 0.6875, 0.8196, 0.6875, 0.7362, 0.7188, 0.8196, 0.7188, 0.9029, 0.6875, 0.9029, 0.6875, 0.8196, 0.75, 0.5, 0.75, 0.5696, 0.7188, 0.5696, 0.7188, 0.5, 0.75, 0.5696, 0.75, 0.6529, 0.7188, 0.6529, 0.7188, 0.5696, 0.75, 0.6529, 0.75, 0.7363, 0.7188, 0.7362, 0.7188, 0.6529, 0.75, 0.7363, 0.75, 0.8196, 0.7188, 0.8196, 0.7188, 0.7362, 0.75, 0.8196, 0.75, 0.9029, 0.7188, 0.9029, 0.7188, 0.8196, 0.7812, 0.5, 0.7812, 0.5696, 0.75, 0.5696, 0.75, 0.5, 0.7812, 0.5696, 0.7812, 0.6529, 0.75, 0.6529, 0.75, 0.5696, 0.7812, 0.6529, 0.7812, 0.7362, 0.75, 0.7363, 0.75, 0.6529, 0.7812, 0.7362, 0.7812, 0.8196, 0.75, 0.8196, 0.75, 0.7363, 0.7812, 0.8196, 0.7812, 0.9029, 0.75, 0.9029, 0.75, 0.8196, 0.8125, 0.5, 0.8125, 0.5696, 0.7812, 0.5696, 0.7812, 0.5, 0.8125, 0.5696, 0.8125, 0.6529, 0.7812, 0.6529, 0.7812, 0.5696, 0.8125, 0.6529, 0.8125, 0.7362, 0.7812, 0.7362, 0.7812, 0.6529, 0.8125, 0.7362, 0.8125, 0.8196, 0.7812, 0.8196, 0.7812, 0.7362, 0.8125, 0.8196, 0.8125, 0.9029, 0.7812, 0.9029, 0.7812, 0.8196, 0.8438, 0.5, 0.8438, 0.5696, 0.8125, 0.5696, 0.8125, 0.5, 0.8438, 0.5696, 0.8438, 0.6529, 0.8125, 0.6529, 0.8125, 0.5696, 0.8438, 0.6529, 0.8438, 0.7363, 0.8125, 0.7362, 0.8125, 0.6529, 0.8438, 0.7363, 0.8438, 0.8196, 0.8125, 0.8196, 0.8125, 0.7362, 0.8438, 0.8196, 0.8438, 0.9029, 0.8125, 0.9029, 0.8125, 0.8196, 0.875, 0.5, 0.875, 0.5696, 0.8438, 0.5696, 0.8438, 0.5, 0.875, 0.5696, 0.875, 0.6529, 0.8438, 0.6529, 0.8438, 0.5696, 0.875, 0.6529, 0.875, 0.7363, 0.8438, 0.7363, 0.8438, 0.6529, 0.875, 0.7363, 0.875, 0.8196, 0.8438, 0.8196, 0.8438, 0.7363, 0.875, 0.8196, 0.875, 0.9029, 0.8438, 0.9029, 0.8438, 0.8196, 0.9062, 0.5, 0.9062, 0.5696, 0.875, 0.5696, 0.875, 0.5, 0.9062, 0.5696, 0.9062, 0.6529, 0.875, 0.6529, 0.875, 0.5696, 0.9062, 0.6529, 0.9062, 0.7362, 0.875, 0.7363, 0.875, 0.6529, 0.9062, 0.7362, 0.9062, 0.8196, 0.875, 0.8196, 0.875, 0.7363, 0.9062, 0.8196, 0.9062, 0.9029, 0.875, 0.9029, 0.875, 0.8196, 0.9375, 0.5, 0.9375, 0.5696, 0.9062, 0.5696, 0.9062, 0.5, 0.9375, 0.5696, 0.9375, 0.6529, 0.9062, 0.6529, 0.9062, 0.5696, 0.9375, 0.6529, 0.9375, 0.7362, 0.9062, 0.7362, 0.9062, 0.6529, 0.9375, 0.7362, 0.9375, 0.8196, 0.9062, 0.8196, 0.9062, 0.7362, 0.9375, 0.8196, 0.9375, 0.9029, 0.9062, 0.9029, 0.9062, 0.8196, 0.9688, 0.5, 0.9688, 0.5696, 0.9375, 0.5696, 0.9375, 0.5, 0.9688, 0.5696, 0.9688, 0.6529, 0.9375, 0.6529, 0.9375, 0.5696, 0.9688, 0.6529, 0.9688, 0.7363, 0.9375, 0.7362, 0.9375, 0.6529, 0.9688, 0.7363, 0.9688, 0.8196, 0.9375, 0.8196, 0.9375, 0.7362, 0.9688, 0.8196, 0.9688, 0.9029, 0.9375, 0.9029, 0.9375, 0.8196, 1.0, 0.5, 1.0, 0.5696, 0.9688, 0.5696, 0.9688, 0.5, 1.0, 0.5696, 1.0, 0.6529, 0.9688, 0.6529, 0.9688, 0.5696, 1.0, 0.6529, 1.0, 0.7362, 0.9688, 0.7363, 0.9688, 0.6529, 1.0, 0.7362, 1.0, 0.8196, 0.9688, 0.8196, 0.9688, 0.7363, 1.0, 0.8196, 1.0, 0.9029, 0.9688, 0.9029, 0.9688, 0.8196])
_ca = me_cylinder.color_attributes.new('Attribute', 'BYTE_COLOR', 'CORNER')
_ca.data.foreach_set('color', [1.0, 1.0, 1.0, 1.0, 1.0, 1.0, 1.0, 1.0, 1.0, 1.0, 1.0, 1.0, 1.0, 1.0, 1.0, 1.0, 1.0, 1.0, 1.0, 1.0, 1.0, 1.0, 1.0, 1.0, 1.0, 1.0, 1.0, 1.0, 1.0, 1.0, 1.0, 1.0, 1.0, 1.0, 1.0, 1.0, 1.0, 1.0, 1.0, 1.0, 1.0, 1.0, 1.0, 1.0, 1.0, 1.0, 1.0, 1.0, 1.0, 1.0, 1.0, 1.0, 1.0, 1.0, 1.0, 1.0, 1.0, 1.0, 1.0, 1.0, 1.0, 1.0, 1.0, 1.0, 1.0, 1.0, 1.0, 1.0, 1.0, 1.0, 1.0, 1.0, 1.0, 1.0, 1.0, 1.0, 1.0, 1.0, 1.0, 1.0, 1.0, 1.0, 1.0, 1.0, 1.0, 1.0, 1.0, 1.0, 1.0, 1.0, 1.0, 1.0, 1.0, 1.0, 1.0, 1.0, 1.0, 1.0, 1.0, 1.0, 1.0, 1.0, 1.0, 1.0, 1.0, 1.0, 1.0, 1.0, 1.0, 1.0, 1.0, 1.0, 1.0, 1.0, 1.0, 1.0, 1.0, 1.0, 1.0, 1.0, 1.0, 1.0, 1.0, 1.0, 1.0, 1.0, 1.0, 1.0, 1.0, 1.0, 1.0, 1.0, 1.0, 1.0, 1.0, 1.0, 1.0, 1.0, 1.0, 1.0, 1.0, 1.0, 1.0, 1.0, 1.0, 1.0, 1.0, 1.0, 1.0, 1.0, 1.0, 1.0, 1.0, 1.0, 1.0, 1.0, 1.0, 1.0, 1.0, 1.0, 1.0, 1.0, 1.0, 1.0, 1.0, 1.0, 1.0, 1.0, 1.0, 1.0, 1.0, 1.0, 1.0, 1.0, 1.0, 1.0, 1.0, 1.0, 1.0, 1.0, 1.0, 1.0, 1.0, 1.0, 1.0, 1.0, 1.0, 1.0, 1.0, 1.0, 1.0, 1.0, 1.0, 1.0, 1.0, 1.0, 1.0, 1.0, 1.0, 1.0, 1.0, 1.0, 1.0, 1.0, 1.0, 1.0, 1.0, 1.0, 1.0, 1.0, 1.0, 1.0, 1.0, 1.0, 1.0, 1.0, 1.0, 1.0, 1.0, 1.0, 1.0, 1.0, 1.0, 1.0, 1.0, 1.0, 1.0, 1.0, 1.0, 1.0, 1.0, 1.0, 1.0, 1.0, 1.0, 1.0, 1.0, 1.0, 1.0, 1.0, 1.0, 1.0, 1.0, 1.0, 1.0, 1.0, 1.0, 1.0, 1.0, 1.0, 1.0, 1.0, 1.0, 1.0, 1.0, 1.0, 1.0, 1.0, 1.0, 1.0, 1.0, 1.0, 1.0, 1.0, 1.0, 1.0, 1.0, 1.0, 1.0, 1.0, 1.0, 1.0, 1.0, 1.0, 1.0, 1.0, 1.0, 1.0, 1.0, 1.0, 1.0, 1.0, 1.0, 1.0, 1.0, 1.0, 1.0, 1.0, 1.0, 1.0, 1.0, 1.0, 1.0, 1.0, 1.0, 1.0, 1.0, 1.0, 1.0, 1.0, 1.0, 1.0, 1.0, 1.0, 1.0, 1.0, 1.0, 1.0, 1.0, 1.0, 1.0, 1.0, 1.0, 1.0, 1.0, 1.0, 1.0, 1.0, 1.0, 1.0, 1.0, 1.0, 1.0, 1.0, 1.0, 1.0, 1.0, 1.0, 1.0, 1.0, 1.0, 1.0, 1.0, 1.0, 1.0, 1.0, 1.0, 1.0, 1.0, 1.0, 1.0, 1.0, 1.0, 1.0, 1.0, 1.0, 1.0, 1.0, 1.0, 1.0, 1.0, 1.0, 1.0, 1.0, 1.0, 1.0, 1.0, 1.0, 1.0, 1.0, 1.0, 1.0, 1.0, 1.0, 1.0, 1.0, 1.0, 1.0, 1.0, 1.0, 1.0, 1.0, 1.0, 1.0, 1.0, 1.0, 1.0, 1.0, 1.0, 1.0, 1.0, 1.0, 1.0, 1.0, 1.0, 1.0, 1.0, 1.0, 1.0, 1.0, 1.0, 1.0, 1.0, 1.0, 1.0, 1.0, 1.0, 1.0, 1.0, 1.0, 1.0, 1.0, 1.0, 1.0, 1.0, 1.0, 1.0, 1.0, 1.0, 1.0, 1.0, 1.0, 1.0, 1.0, 1.0, 1.0, 1.0, 1.0, 1.0, 1.0, 1.0, 1.0, 1.0, 1.0, 1.0, 1.0, 1.0, 1.0, 1.0, 1.0, 1.0, 1.0, 1.0, 1.0, 1.0, 1.0, 1.0, 1.0, 1.0, 1.0, 1.0, 1.0, 1.0, 1.0, 1.0, 1.0, 1.0, 1.0, 1.0, 1.0, 1.0, 1.0, 1.0, 1.0, 1.0, 1.0, 1.0, 1.0, 1.0, 1.0, 1.0, 1.0, 1.0, 1.0, 1.0, 1.0, 1.0, 1.0, 1.0, 1.0, 1.0, 1.0, 1.0, 1.0, 1.0, 1.0, 1.0, 1.0, 1.0, 1.0, 1.0, 1.0, 1.0, 1.0, 1.0, 1.0, 1.0, 1.0, 1.0, 1.0, 1.0, 1.0, 1.0, 1.0, 1.0, 1.0, 1.0, 1.0, 1.0, 1.0, 1.0, 1.0, 1.0, 1.0, 1.0, 1.0, 1.0, 1.0, 1.0, 1.0, 1.0, 1.0, 1.0, 1.0, 1.0, 1.0, 1.0, 1.0, 1.0, 1.0, 1.0, 1.0, 1.0, 1.0, 1.0, 1.0, 1.0, 1.0, 1.0, 1.0, 1.0, 1.0, 1.0, 1.0, 1.0, 1.0, 1.0, 1.0, 1.0, 1.0, 1.0, 1.0, 1.0, 1.0, 1.0, 1.0, 1.0, 1.0, 1.0, 1.0, 1.0, 1.0, 1.0, 1.0, 1.0, 1.0, 1.0, 1.0, 1.0, 1.0, 1.0, 1.0, 1.0, 1.0, 1.0, 1.0, 1.0, 1.0, 1.0, 1.0, 1.0, 1.0, 1.0, 1.0, 1.0, 1.0, 1.0, 1.0, 1.0, 1.0, 1.0, 1.0, 1.0, 1.0, 1.0, 1.0, 1.0, 1.0, 1.0, 1.0, 1.0, 1.0, 1.0, 1.0, 1.0, 1.0, 1.0, 1.0, 1.0, 1.0, 1.0, 1.0, 1.0, 1.0, 1.0, 1.0, 1.0, 1.0, 1.0, 1.0, 1.0, 1.0, 1.0, 1.0, 1.0, 1.0, 1.0, 1.0, 1.0, 1.0, 1.0, 1.0, 1.0, 1.0, 1.0, 1.0, 1.0, 1.0, 1.0, 1.0, 1.0, 1.0, 1.0, 1.0, 1.0, 1.0, 1.0, 1.0, 1.0, 1.0, 1.0, 1.0, 1.0, 1.0, 1.0, 1.0, 1.0, 1.0, 1.0, 1.0, 1.0, 1.0, 1.0, 1.0, 1.0, 1.0, 1.0, 1.0, 1.0, 1.0, 1.0, 1.0, 1.0, 1.0, 1.0, 1.0, 1.0, 1.0, 1.0, 1.0, 1.0, 1.0, 1.0, 1.0, 1.0, 1.0, 1.0, 1.0, 1.0, 1.0, 1.0, 1.0, 1.0, 1.0, 1.0, 1.0, 1.0, 1.0, 1.0, 1.0, 1.0, 1.0, 1.0, 1.0, 1.0, 1.0, 1.0, 1.0, 1.0, 1.0, 1.0, 1.0, 1.0, 1.0, 1.0, 1.0, 1.0, 1.0, 1.0, 1.0, 1.0, 1.0, 1.0, 1.0, 1.0, 1.0, 1.0, 1.0, 1.0, 1.0, 1.0, 1.0, 1.0, 1.0, 1.0, 1.0, 1.0, 1.0, 1.0, 1.0, 1.0, 1.0, 1.0, 1.0, 1.0, 1.0, 1.0, 1.0, 1.0, 1.0, 1.0, 1.0, 1.0, 1.0, 1.0, 1.0, 1.0, 1.0, 1.0, 1.0, 1.0, 1.0, 1.0, 1.0, 1.0, 1.0, 1.0, 1.0, 1.0, 1.0, 1.0, 1.0, 1.0, 1.0, 1.0, 1.0, 1.0, 1.0, 1.0, 1.0, 1.0, 1.0, 1.0, 1.0, 1.0, 1.0, 1.0, 1.0, 1.0, 1.0, 1.0, 1.0, 1.0, 1.0, 1.0, 1.0, 1.0, 1.0, 1.0, 1.0, 1.0, 1.0, 1.0, 1.0, 1.0, 1.0, 1.0, 1.0, 1.0, 1.0, 1.0, 1.0, 1.0, 1.0, 1.0, 1.0, 1.0, 1.0, 1.0, 1.0, 1.0, 1.0, 1.0, 1.0, 1.0, 1.0, 1.0, 1.0, 1.0, 1.0, 1.0, 1.0, 1.0, 1.0, 1.0, 1.0, 1.0, 1.0, 1.0, 1.0, 1.0, 1.0, 1.0, 1.0, 1.0, 1.0, 1.0, 1.0, 1.0, 1.0, 1.0, 1.0, 1.0, 1.0, 1.0, 1.0, 1.0, 1.0, 1.0, 1.0, 1.0, 1.0, 1.0, 1.0, 1.0, 1.0, 1.0, 1.0, 1.0, 1.0, 1.0, 1.0, 1.0, 1.0, 1.0, 1.0, 1.0, 1.0, 1.0, 1.0, 1.0, 1.0, 1.0, 1.0, 1.0, 1.0, 1.0, 1.0, 1.0, 1.0, 1.0, 1.0, 1.0, 1.0, 1.0, 1.0, 1.0, 1.0, 1.0, 1.0, 1.0, 1.0, 1.0, 1.0, 1.0, 1.0, 1.0, 1.0, 1.0, 1.0, 1.0, 1.0, 1.0, 1.0, 1.0, 1.0, 1.0, 1.0, 1.0, 1.0, 1.0, 1.0, 1.0, 1.0, 1.0, 1.0, 1.0, 1.0, 1.0, 1.0, 1.0, 1.0, 1.0, 1.0, 1.0, 1.0, 1.0, 1.0, 1.0, 1.0, 1.0, 1.0, 1.0, 1.0, 1.0, 1.0, 1.0, 1.0, 1.0, 1.0, 1.0, 1.0, 1.0, 1.0, 1.0, 1.0, 1.0, 1.0, 1.0, 1.0, 1.0, 1.0, 1.0, 1.0, 1.0, 1.0, 1.0, 1.0, 1.0, 1.0, 1.0, 1.0, 1.0, 1.0, 1.0, 1.0, 1.0, 1.0, 1.0, 1.0, 1.0, 1.0, 1.0, 1.0, 1.0, 1.0, 1.0, 1.0, 1.0, 1.0, 1.0, 1.0, 1.0, 1.0, 1.0, 1.0, 1.0, 1.0, 1.0, 1.0, 1.0, 1.0, 1.0, 1.0, 1.0, 1.0, 1.0, 1.0, 1.0, 1.0, 1.0, 1.0, 1.0, 1.0, 1.0, 1.0, 1.0, 1.0, 1.0, 1.0, 1.0, 1.0, 1.0, 1.0, 1.0, 1.0, 1.0, 1.0, 1.0, 1.0, 1.0, 1.0, 1.0, 1.0, 1.0, 1.0, 1.0, 1.0, 1.0, 1.0, 1.0, 1.0, 1.0, 1.0, 1.0, 1.0, 1.0, 1.0, 1.0, 1.0, 1.0, 1.0, 1.0, 1.0, 1.0, 1.0, 1.0, 1.0, 1.0, 1.0, 1.0, 1.0, 1.0, 1.0, 1.0, 1.0, 1.0, 1.0, 1.0, 1.0, 1.0, 1.0, 1.0, 1.0, 1.0, 1.0, 1.0, 1.0, 1.0, 1.0, 1.0, 1.0, 1.0, 1.0, 1.0, 1.0, 1.0, 1.0, 1.0, 1.0, 1.0, 1.0, 1.0, 1.0, 1.0, 1.0, 1.0, 1.0, 1.0, 1.0, 1.0, 1.0, 1.0, 1.0, 1.0, 1.0, 1.0, 1.0, 1.0, 1.0, 1.0, 1.0, 1.0, 1.0, 1.0, 1.0, 1.0, 1.0, 1.0, 1.0, 1.0, 1.0, 1.0, 1.0, 1.0, 1.0, 1.0, 1.0, 1.0, 1.0, 1.0, 1.0, 1.0, 1.0, 1.0, 1.0, 1.0, 1.0, 1.0, 1.0, 1.0, 1.0, 1.0, 1.0, 1.0, 1.0, 1.0, 1.0, 1.0, 1.0, 1.0, 1.0, 1.0, 1.0, 1.0, 1.0, 1.0, 1.0, 1.0, 1.0, 1.0, 1.0, 1.0, 1.0, 1.0, 1.0, 1.0, 1.0, 1.0, 1.0, 1.0, 1.0, 1.0, 1.0, 1.0, 1.0, 1.0, 1.0, 1.0, 1.0, 1.0, 1.0, 1.0, 1.0, 1.0, 1.0, 1.0, 1.0, 1.0, 1.0, 1.0, 1.0, 1.0, 1.0, 1.0, 1.0, 1.0, 1.0, 1.0, 1.0, 1.0, 1.0, 1.0, 1.0, 1.0, 1.0, 1.0, 1.0, 1.0, 1.0, 1.0, 1.0, 1.0, 1.0, 1.0, 1.0, 1.0, 1.0, 1.0, 1.0, 1.0, 1.0, 1.0, 1.0, 1.0, 1.0, 1.0, 1.0, 1.0, 1.0, 1.0, 1.0, 1.0, 1.0, 1.0, 1.0, 1.0, 1.0, 1.0, 1.0, 1.0, 1.0, 1.0, 1.0, 1.0, 1.0, 1.0, 1.0, 1.0, 1.0, 1.0, 1.0, 1.0, 1.0, 1.0, 1.0, 1.0, 1.0, 1.0, 1.0, 1.0, 1.0, 1.0, 1.0, 1.0, 1.0, 1.0, 1.0, 1.0, 1.0, 1.0, 1.0, 1.0, 1.0, 1.0, 1.0, 1.0, 1.0, 1.0, 1.0, 1.0, 1.0, 1.0, 1.0, 1.0, 1.0, 1.0, 1.0, 1.0, 1.0, 1.0, 1.0, 1.0, 1.0, 1.0, 1.0, 1.0, 1.0, 1.0, 1.0, 1.0, 1.0, 1.0, 1.0, 1.0, 1.0, 1.0, 1.0, 1.0, 1.0, 1.0, 1.0, 1.0, 1.0, 1.0, 1.0, 1.0, 1.0, 1.0, 1.0, 1.0, 1.0, 1.0, 1.0, 1.0, 1.0, 1.0, 1.0, 1.0, 1.0, 1.0, 1.0, 1.0, 1.0, 1.0, 1.0, 1.0, 1.0, 1.0, 1.0, 1.0, 1.0, 1.0, 1.0, 1.0, 1.0, 1.0, 1.0, 1.0, 1.0, 1.0, 1.0, 1.0, 1.0, 1.0, 1.0, 1.0, 1.0, 1.0, 1.0, 1.0, 1.0, 1.0, 1.0, 1.0, 1.0, 1.0, 1.0, 1.0, 1.0, 1.0, 1.0, 1.0, 1.0, 1.0, 1.0, 1.0, 1.0, 1.0, 1.0, 1.0, 1.0, 1.0, 1.0, 1.0, 1.0, 1.0, 1.0, 1.0, 1.0, 1.0, 1.0, 1.0, 1.0, 1.0, 1.0, 1.0, 1.0, 1.0, 1.0, 1.0, 1.0, 1.0, 1.0, 1.0, 1.0, 1.0, 1.0, 1.0, 1.0, 1.0, 1.0, 1.0, 1.0, 1.0, 1.0, 1.0, 1.0, 1.0, 1.0, 1.0, 1.0, 1.0, 1.0, 1.0, 1.0, 1.0, 1.0, 1.0, 1.0, 1.0, 1.0, 1.0, 1.0, 1.0, 1.0, 1.0, 1.0, 1.0, 1.0, 1.0, 1.0, 1.0, 1.0, 1.0, 1.0, 1.0, 1.0, 1.0, 1.0, 1.0, 1.0, 1.0, 1.0, 1.0, 1.0, 1.0, 1.0, 1.0, 1.0, 1.0, 1.0, 1.0, 1.0, 1.0, 1.0, 1.0, 1.0, 1.0, 1.0, 1.0, 1.0, 1.0, 1.0, 1.0, 1.0, 1.0, 1.0, 1.0, 1.0, 1.0, 1.0, 1.0, 1.0, 1.0, 1.0, 1.0, 1.0, 1.0, 1.0, 1.0, 1.0, 1.0, 1.0, 1.0, 1.0, 1.0, 1.0, 1.0, 1.0, 1.0, 1.0, 1.0, 1.0, 1.0, 1.0, 1.0, 1.0, 1.0, 1.0, 1.0, 1.0, 1.0, 1.0, 1.0, 1.0, 1.0, 1.0, 1.0, 1.0, 1.0, 1.0, 1.0, 1.0, 1.0, 1.0, 1.0, 1.0, 1.0, 1.0, 1.0, 1.0, 1.0, 1.0, 1.0, 1.0, 1.0, 1.0, 1.0, 1.0, 1.0, 1.0, 1.0, 1.0, 1.0, 1.0, 1.0, 1.0, 1.0, 1.0, 1.0, 1.0, 1.0, 1.0, 1.0, 1.0, 1.0, 1.0, 1.0, 1.0, 1.0, 1.0, 1.0, 1.0, 1.0, 1.0, 1.0, 1.0, 1.0, 1.0, 1.0, 1.0, 1.0, 1.0, 1.0, 1.0, 1.0, 1.0, 1.0, 1.0, 1.0, 1.0, 1.0, 1.0, 1.0, 1.0, 1.0, 1.0, 1.0, 1.0, 1.0, 1.0, 1.0, 1.0, 1.0, 1.0, 1.0, 1.0, 1.0, 1.0, 1.0, 1.0, 1.0, 1.0, 1.0, 1.0, 1.0, 1.0, 1.0, 1.0, 1.0, 1.0, 1.0, 1.0, 1.0, 1.0, 1.0, 1.0, 1.0, 1.0, 1.0, 1.0, 1.0, 1.0, 1.0, 1.0, 1.0, 1.0, 1.0, 1.0, 1.0, 1.0, 1.0, 1.0, 1.0, 1.0, 1.0, 1.0, 1.0, 1.0, 1.0, 1.0, 1.0, 1.0, 1.0, 1.0, 1.0, 1.0, 1.0, 1.0, 1.0, 1.0, 1.0, 1.0, 1.0, 1.0, 1.0, 1.0, 1.0, 1.0, 1.0, 1.0, 1.0, 1.0, 1.0, 1.0, 1.0, 1.0, 1.0, 1.0, 1.0, 1.0, 1.0, 1.0, 1.0, 1.0, 1.0, 1.0, 1.0, 1.0, 1.0, 1.0, 1.0, 1.0, 1.0, 1.0, 1.0, 1.0, 1.0, 1.0, 1.0, 1.0, 1.0, 1.0, 1.0, 1.0, 1.0, 1.0, 1.0, 1.0, 1.0, 1.0, 1.0, 1.0, 1.0, 1.0, 1.0, 1.0, 1.0, 1.0, 1.0, 1.0, 1.0, 1.0, 1.0, 1.0, 1.0, 1.0, 1.0, 1.0, 1.0, 1.0, 1.0, 1.0, 1.0, 1.0, 1.0, 1.0, 1.0, 1.0, 1.0, 1.0, 1.0, 1.0, 1.0, 1.0, 1.0, 1.0, 1.0, 1.0, 1.0, 1.0, 1.0, 1.0, 1.0, 1.0, 1.0, 1.0, 1.0, 1.0, 1.0, 1.0, 1.0, 1.0, 1.0, 1.0, 1.0, 1.0, 1.0, 1.0, 1.0, 1.0, 1.0, 1.0, 1.0, 1.0, 1.0, 1.0, 1.0, 1.0, 1.0, 1.0, 1.0, 1.0, 1.0, 1.0, 1.0, 1.0, 1.0, 1.0, 1.0, 1.0, 1.0, 1.0, 1.0, 1.0, 1.0, 1.0, 1.0, 1.0, 1.0, 1.0, 1.0, 1.0, 1.0, 1.0, 1.0, 1.0, 1.0, 1.0, 1.0, 1.0, 1.0, 1.0, 1.0, 1.0, 1.0, 1.0, 1.0, 1.0, 1.0, 1.0, 1.0, 1.0, 1.0, 1.0, 1.0, 1.0, 1.0, 1.0, 1.0, 1.0, 1.0, 1.0, 1.0, 1.0, 1.0, 1.0, 1.0, 1.0, 1.0, 1.0, 1.0, 1.0, 1.0, 1.0, 1.0, 1.0, 1.0, 1.0, 1.0, 1.0, 1.0, 1.0, 1.0, 1.0, 1.0, 1.0, 1.0, 1.0, 1.0, 1.0, 1.0, 1.0, 1.0, 1.0, 1.0, 1.0, 1.0, 1.0, 1.0, 1.0, 1.0, 1.0, 1.0, 1.0, 1.0, 1.0, 1.0, 1.0, 1.0, 1.0, 1.0, 1.0, 1.0, 1.0, 1.0, 1.0, 1.0, 1.0, 1.0, 1.0, 1.0, 1.0, 1.0, 1.0, 1.0, 1.0, 1.0, 1.0, 1.0, 1.0, 1.0, 1.0, 1.0, 1.0, 1.0, 1.0, 1.0, 1.0, 1.0, 1.0, 1.0, 1.0, 1.0, 1.0, 1.0, 1.0, 1.0, 1.0, 1.0, 1.0, 1.0, 1.0, 1.0, 1.0, 1.0, 1.0, 1.0, 1.0, 1.0, 1.0, 1.0, 1.0, 1.0, 1.0, 1.0, 1.0, 1.0, 1.0, 1.0, 1.0, 1.0, 1.0, 1.0, 1.0, 1.0, 1.0, 1.0, 1.0, 1.0, 1.0, 1.0, 1.0, 1.0, 1.0, 1.0, 1.0, 1.0, 1.0, 1.0, 1.0, 1.0, 1.0, 1.0, 1.0, 1.0, 1.0, 1.0, 1.0, 1.0, 1.0, 1.0, 1.0, 1.0, 1.0, 1.0, 1.0, 1.0, 1.0, 1.0, 1.0, 1.0, 1.0, 1.0, 1.0, 1.0, 1.0, 1.0, 1.0, 1.0, 1.0, 1.0, 1.0, 1.0, 1.0, 1.0, 1.0, 1.0, 1.0, 1.0, 1.0, 1.0, 1.0, 1.0, 1.0, 1.0, 1.0, 1.0, 1.0, 1.0, 1.0, 1.0, 1.0, 1.0, 1.0, 1.0, 1.0, 1.0, 1.0, 1.0, 1.0, 1.0, 1.0, 1.0, 1.0, 1.0, 1.0, 1.0, 1.0, 1.0, 1.0, 1.0, 1.0, 1.0, 1.0, 1.0, 1.0, 1.0, 1.0, 1.0, 1.0, 1.0, 1.0, 1.0, 1.0, 1.0, 1.0, 1.0, 1.0, 1.0, 1.0, 1.0, 1.0, 1.0, 1.0, 1.0, 1.0, 1.0, 1.0, 1.0, 1.0, 1.0, 1.0, 1.0, 1.0, 1.0, 1.0, 1.0, 1.0, 1.0, 1.0, 1.0, 1.0, 1.0, 1.0, 1.0, 1.0, 1.0, 1.0, 1.0, 1.0, 1.0, 1.0, 1.0, 1.0, 1.0, 1.0, 1.0, 1.0, 1.0, 1.0, 1.0, 1.0, 1.0, 1.0, 1.0, 1.0, 1.0, 1.0, 1.0, 1.0, 1.0, 1.0, 1.0, 1.0, 1.0, 1.0, 1.0, 1.0, 1.0, 1.0, 1.0, 1.0, 1.0, 1.0, 1.0, 1.0, 1.0, 1.0, 1.0, 1.0, 1.0, 1.0, 1.0, 1.0, 1.0, 1.0, 1.0, 1.0, 1.0, 1.0, 1.0, 1.0, 1.0, 1.0, 1.0, 1.0, 1.0, 1.0, 1.0, 1.0, 1.0, 1.0, 1.0, 1.0, 1.0, 1.0, 1.0, 1.0, 1.0, 1.0, 1.0, 1.0, 1.0, 1.0, 1.0, 1.0, 1.0, 1.0, 1.0, 1.0, 1.0, 1.0, 1.0, 1.0, 1.0, 1.0, 1.0, 1.0, 1.0, 1.0, 1.0, 1.0, 1.0, 1.0, 1.0, 1.0, 1.0, 1.0, 1.0, 1.0, 1.0, 1.0, 1.0, 1.0, 1.0, 1.0, 1.0, 1.0, 1.0, 1.0, 1.0, 1.0, 1.0, 1.0, 1.0, 1.0, 1.0, 1.0, 1.0, 1.0, 1.0, 1.0, 1.0, 1.0, 1.0, 1.0, 1.0, 1.0, 1.0, 1.0, 1.0, 1.0, 1.0, 1.0, 1.0, 1.0, 1.0, 1.0, 1.0, 1.0, 1.0, 1.0, 1.0, 1.0, 1.0, 1.0, 1.0, 1.0, 1.0, 1.0, 1.0, 1.0, 1.0, 1.0, 1.0, 1.0, 1.0, 1.0, 1.0, 1.0, 1.0, 1.0, 1.0, 1.0, 1.0, 1.0, 1.0, 1.0, 1.0, 1.0, 1.0, 1.0, 1.0, 1.0, 1.0, 1.0, 1.0, 1.0, 1.0, 1.0, 1.0, 1.0, 1.0, 1.0, 1.0, 1.0, 1.0, 1.0, 1.0, 1.0, 1.0, 1.0, 1.0, 1.0, 1.0, 1.0, 1.0, 1.0, 1.0, 1.0, 1.0, 1.0, 1.0, 1.0, 1.0, 1.0, 1.0, 1.0, 1.0, 1.0, 1.0, 1.0, 1.0, 1.0, 1.0, 1.0, 1.0, 1.0, 1.0, 1.0, 1.0, 1.0, 1.0, 1.0, 1.0, 1.0, 1.0, 1.0, 1.0, 1.0, 1.0, 1.0, 1.0, 1.0, 1.0, 1.0, 1.0, 1.0, 1.0, 1.0, 1.0, 1.0, 1.0, 1.0, 1.0, 1.0, 1.0, 1.0, 1.0, 1.0, 1.0, 1.0, 1.0, 1.0, 1.0, 1.0, 1.0, 1.0, 1.0, 1.0, 1.0, 1.0, 1.0, 1.0, 1.0, 1.0, 1.0, 1.0, 1.0, 1.0, 1.0, 1.0, 1.0, 1.0, 1.0, 1.0, 1.0, 1.0, 1.0, 1.0, 1.0, 1.0, 1.0, 1.0, 1.0, 1.0, 1.0, 1.0, 1.0, 1.0, 1.0, 1.0, 1.0, 1.0, 1.0, 1.0, 1.0, 1.0, 1.0, 1.0, 1.0, 1.0, 1.0, 1.0, 1.0, 1.0, 1.0, 1.0, 1.0, 1.0, 1.0, 1.0, 1.0, 1.0, 1.0, 1.0, 1.0, 1.0, 1.0, 1.0, 1.0, 1.0, 1.0, 1.0, 1.0, 1.0, 1.0, 1.0, 1.0, 1.0, 1.0, 1.0, 1.0, 1.0, 1.0, 1.0, 1.0, 1.0, 1.0, 1.0, 1.0, 1.0, 1.0, 1.0, 1.0, 1.0, 1.0, 1.0, 1.0, 1.0, 1.0, 1.0, 1.0, 1.0, 1.0, 1.0, 1.0, 1.0, 1.0, 1.0, 1.0, 1.0, 1.0, 1.0, 1.0, 1.0, 1.0, 1.0, 1.0, 1.0, 1.0, 1.0, 1.0, 1.0, 1.0, 1.0, 1.0, 1.0, 1.0, 1.0, 1.0, 1.0, 1.0, 1.0, 1.0, 1.0, 1.0, 1.0, 1.0, 1.0, 1.0, 1.0, 1.0, 1.0, 1.0, 1.0, 1.0, 1.0, 1.0, 1.0, 1.0, 1.0, 1.0, 1.0, 1.0, 1.0, 1.0, 1.0, 1.0, 1.0, 1.0, 1.0, 1.0, 1.0, 1.0, 1.0, 1.0, 1.0, 1.0, 1.0, 1.0, 1.0, 1.0, 1.0, 1.0, 1.0, 1.0, 1.0, 1.0, 1.0, 1.0, 1.0, 1.0, 1.0, 1.0, 1.0, 1.0, 1.0, 1.0, 1.0, 1.0, 1.0, 1.0, 1.0, 1.0, 1.0, 1.0, 1.0, 1.0, 1.0, 1.0, 1.0, 1.0, 1.0, 1.0, 1.0, 1.0, 1.0, 1.0, 1.0, 1.0, 1.0, 1.0, 1.0, 1.0, 1.0, 1.0, 1.0, 1.0, 1.0, 1.0, 1.0, 1.0, 1.0, 1.0, 1.0, 1.0, 1.0, 1.0, 1.0, 1.0, 1.0, 1.0, 1.0, 1.0, 1.0, 1.0, 1.0, 1.0, 1.0, 1.0, 1.0, 1.0, 1.0, 1.0, 1.0, 1.0, 1.0, 1.0, 1.0, 1.0, 1.0, 1.0, 1.0, 1.0, 1.0, 1.0, 1.0, 1.0, 1.0, 1.0, 1.0, 1.0, 1.0, 1.0, 1.0, 1.0, 1.0, 1.0, 1.0, 1.0, 1.0, 1.0, 1.0, 1.0, 1.0, 1.0, 1.0, 1.0, 1.0, 1.0, 1.0, 1.0, 1.0, 1.0, 1.0, 1.0, 1.0, 1.0, 1.0, 1.0, 1.0, 1.0, 1.0, 1.0, 1.0, 1.0, 1.0, 1.0, 1.0, 1.0, 1.0, 1.0, 1.0, 1.0, 1.0, 1.0, 1.0, 1.0, 1.0, 1.0, 1.0, 1.0, 1.0, 1.0, 1.0, 1.0, 1.0, 1.0, 1.0, 1.0, 1.0, 1.0, 1.0, 1.0, 1.0, 1.0, 1.0, 1.0, 1.0, 1.0, 1.0, 1.0, 1.0, 1.0, 1.0, 1.0, 1.0, 1.0, 1.0, 1.0, 1.0, 1.0, 1.0, 1.0, 1.0, 1.0, 1.0, 1.0, 1.0, 1.0, 1.0, 1.0, 1.0, 1.0, 1.0, 1.0, 1.0, 1.0, 1.0, 1.0, 1.0, 1.0, 1.0, 1.0, 1.0, 1.0, 1.0, 1.0, 1.0, 1.0, 1.0, 1.0, 1.0, 1.0, 1.0, 1.0, 1.0, 1.0, 1.0, 1.0, 1.0, 1.0, 1.0, 1.0, 1.0, 1.0, 1.0, 1.0, 1.0, 1.0, 1.0, 1.0, 1.0, 1.0, 1.0, 1.0, 1.0, 1.0, 1.0, 1.0, 1.0, 1.0, 1.0, 1.0, 1.0, 1.0, 1.0, 1.0, 1.0, 1.0, 1.0, 1.0, 1.0, 1.0, 1.0, 1.0, 1.0, 1.0, 1.0, 1.0, 1.0, 1.0, 1.0, 1.0, 1.0, 1.0, 1.0, 1.0, 1.0, 1.0, 1.0, 1.0, 1.0, 1.0, 1.0, 1.0, 1.0, 1.0, 1.0, 1.0, 1.0, 1.0, 1.0, 1.0, 1.0, 1.0, 1.0, 1.0, 1.0, 1.0, 1.0, 1.0, 1.0, 1.0, 1.0, 1.0, 1.0, 1.0, 1.0, 1.0, 1.0, 1.0, 1.0, 1.0, 1.0, 1.0, 1.0, 1.0, 1.0, 1.0, 1.0, 1.0, 1.0, 1.0, 1.0, 1.0, 1.0, 1.0, 1.0, 1.0, 1.0, 1.0, 1.0, 1.0, 1.0, 1.0, 1.0, 1.0, 1.0, 1.0, 1.0, 1.0, 1.0, 1.0, 1.0, 1.0, 1.0, 1.0, 1.0, 1.0, 1.0, 1.0, 1.0, 1.0, 1.0, 1.0, 1.0, 1.0, 1.0, 1.0, 1.0, 1.0, 1.0, 1.0, 1.0, 1.0, 1.0, 1.0, 1.0, 1.0, 1.0, 1.0, 1.0, 1.0, 1.0, 1.0, 1.0, 1.0, 1.0, 1.0, 1.0, 1.0, 1.0, 1.0, 1.0, 1.0, 1.0, 1.0, 1.0, 1.0, 1.0, 1.0, 1.0, 1.0, 1.0, 1.0, 1.0, 1.0, 1.0, 1.0, 1.0, 1.0, 1.0, 1.0, 1.0, 1.0, 1.0, 1.0, 1.0, 1.0, 1.0, 1.0, 1.0, 1.0, 1.0, 1.0, 1.0, 1.0, 1.0, 1.0, 1.0, 1.0, 1.0, 1.0, 1.0, 1.0, 1.0, 1.0, 1.0, 1.0, 1.0, 1.0, 1.0, 1.0, 1.0, 1.0, 1.0, 1.0, 1.0, 1.0, 1.0, 1.0, 1.0, 1.0, 1.0, 1.0, 1.0, 1.0, 1.0, 1.0, 1.0, 1.0, 1.0, 1.0, 1.0, 1.0, 1.0, 1.0, 1.0, 1.0, 1.0, 1.0, 1.0, 1.0, 1.0, 1.0, 1.0, 1.0, 1.0, 1.0, 1.0, 1.0, 1.0, 1.0, 1.0, 1.0, 1.0, 1.0, 1.0, 1.0, 1.0, 1.0, 1.0, 1.0, 1.0, 1.0, 1.0, 1.0, 1.0, 1.0, 1.0, 1.0, 1.0, 1.0, 1.0, 1.0, 1.0, 1.0, 1.0, 1.0, 1.0, 1.0, 1.0, 1.0, 1.0, 1.0, 1.0, 1.0, 1.0, 1.0, 1.0, 1.0, 1.0, 1.0, 1.0, 1.0, 1.0, 1.0, 1.0, 1.0, 1.0, 1.0, 1.0, 1.0, 1.0, 1.0, 1.0, 1.0, 1.0, 1.0, 1.0, 1.0, 1.0, 1.0, 1.0, 1.0, 1.0, 1.0, 1.0, 1.0, 1.0, 1.0, 1.0, 1.0, 1.0, 1.0, 1.0, 1.0, 1.0, 1.0, 1.0, 1.0, 1.0, 1.0, 1.0, 1.0, 1.0, 1.0, 1.0, 1.0, 1.0, 1.0, 1.0, 1.0, 1.0, 1.0, 1.0, 1.0, 1.0, 1.0, 1.0, 1.0, 1.0, 1.0, 1.0, 1.0, 1.0, 1.0, 1.0, 1.0, 1.0, 1.0, 1.0, 1.0, 1.0, 1.0, 1.0, 1.0, 1.0, 1.0, 1.0, 1.0, 1.0, 1.0, 1.0, 1.0, 1.0, 1.0, 1.0, 1.0, 1.0, 1.0, 1.0, 1.0, 1.0, 1.0, 1.0, 1.0, 1.0, 1.0, 1.0, 1.0, 1.0, 1.0, 1.0, 1.0, 1.0, 1.0, 1.0, 1.0, 1.0, 1.0, 1.0, 1.0, 1.0, 1.0, 1.0, 1.0, 1.0, 1.0, 1.0, 1.0, 1.0, 1.0, 1.0, 1.0, 1.0, 1.0, 1.0, 1.0, 1.0, 1.0, 1.0, 1.0, 1.0, 1.0, 1.0, 1.0, 1.0, 1.0, 1.0, 1.0, 1.0, 1.0, 1.0, 1.0, 1.0, 1.0, 1.0, 1.0, 1.0, 1.0, 1.0, 1.0, 1.0, 1.0, 1.0, 1.0, 1.0, 1.0, 1.0, 1.0, 1.0, 1.0, 1.0, 1.0, 1.0, 1.0, 1.0, 1.0, 1.0, 1.0, 1.0, 1.0, 1.0, 1.0, 1.0, 1.0, 1.0, 1.0, 1.0, 1.0, 1.0, 1.0, 1.0, 1.0, 1.0, 1.0, 1.0, 1.0, 1.0, 1.0, 1.0, 1.0, 1.0, 1.0, 1.0, 1.0, 1.0, 1.0, 1.0, 1.0, 1.0, 1.0, 1.0, 1.0, 1.0, 1.0, 1.0, 1.0, 1.0, 1.0, 1.0, 1.0, 1.0, 1.0, 1.0, 1.0, 1.0, 1.0, 1.0, 1.0, 1.0, 1.0, 1.0, 1.0, 1.0, 1.0, 1.0, 1.0, 1.0, 1.0, 1.0, 1.0, 1.0, 1.0, 1.0, 1.0, 1.0, 1.0, 1.0, 1.0, 1.0, 1.0, 1.0, 1.0, 1.0, 1.0, 1.0, 1.0, 1.0, 1.0, 1.0, 1.0, 1.0, 1.0, 1.0, 1.0, 1.0, 1.0, 1.0, 1.0, 1.0, 1.0, 1.0, 1.0, 1.0, 1.0, 1.0, 1.0, 1.0, 1.0, 1.0, 1.0, 1.0, 1.0, 1.0, 1.0, 1.0, 1.0, 1.0, 1.0, 1.0, 1.0, 1.0, 1.0, 1.0, 1.0, 1.0, 1.0, 1.0, 1.0, 1.0, 1.0, 1.0, 1.0, 1.0, 1.0, 1.0, 1.0, 1.0, 1.0, 1.0, 1.0, 1.0, 1.0, 1.0, 1.0, 1.0, 1.0, 1.0, 1.0, 1.0, 1.0, 1.0, 1.0, 1.0, 1.0, 1.0, 1.0, 1.0, 1.0, 1.0, 1.0, 1.0, 1.0, 1.0, 1.0, 1.0, 1.0, 1.0, 1.0, 1.0, 1.0, 1.0, 1.0, 1.0, 1.0, 1.0, 1.0, 1.0, 1.0, 1.0, 1.0, 1.0, 1.0, 1.0, 1.0, 1.0, 1.0, 1.0, 1.0, 1.0, 1.0, 1.0, 1.0, 1.0, 1.0, 1.0, 1.0, 1.0, 1.0, 1.0, 1.0, 1.0, 1.0, 1.0, 1.0, 1.0, 1.0, 1.0, 1.0, 1.0, 1.0, 1.0, 1.0, 1.0, 1.0, 1.0, 1.0, 1.0, 1.0, 1.0, 1.0, 1.0, 1.0, 1.0, 1.0, 1.0, 1.0, 1.0, 1.0, 1.0, 1.0, 1.0, 1.0, 1.0, 1.0, 1.0, 1.0, 1.0, 1.0, 1.0, 1.0, 1.0, 1.0, 1.0, 1.0, 1.0, 1.0, 1.0, 1.0, 1.0, 1.0, 1.0, 1.0, 1.0, 1.0, 1.0, 1.0, 1.0, 1.0, 1.0, 1.0, 1.0, 1.0, 1.0, 1.0, 1.0, 1.0, 1.0, 1.0, 1.0, 1.0, 1.0, 1.0, 1.0, 1.0, 1.0, 1.0, 1.0, 1.0, 1.0, 1.0, 1.0, 1.0, 1.0, 1.0, 1.0, 1.0, 1.0, 1.0, 1.0, 1.0, 1.0, 1.0, 1.0, 1.0, 1.0, 1.0, 1.0, 1.0, 1.0, 1.0, 1.0, 1.0, 1.0, 1.0, 1.0, 1.0, 1.0, 1.0, 1.0, 1.0, 1.0, 1.0, 1.0, 1.0, 1.0, 1.0, 1.0, 1.0, 1.0, 1.0, 1.0, 1.0, 1.0, 1.0, 1.0, 1.0, 1.0, 1.0, 1.0, 1.0, 1.0, 1.0, 1.0, 1.0, 1.0, 1.0, 1.0, 1.0, 1.0, 1.0, 1.0, 1.0, 1.0, 1.0, 1.0, 1.0, 1.0, 1.0, 1.0, 1.0, 1.0, 1.0, 1.0, 1.0, 1.0, 1.0, 1.0, 1.0, 1.0, 1.0, 1.0, 1.0, 1.0, 1.0, 1.0, 1.0, 1.0, 1.0, 1.0, 1.0, 1.0, 1.0, 1.0, 1.0, 1.0, 1.0, 1.0, 1.0, 1.0, 1.0, 1.0, 1.0, 1.0, 1.0, 1.0, 1.0, 1.0, 1.0, 1.0, 1.0, 1.0, 1.0, 1.0, 1.0, 1.0, 1.0, 1.0, 1.0, 1.0, 1.0, 1.0, 1.0, 1.0, 1.0, 1.0, 1.0, 1.0, 1.0, 1.0, 1.0, 1.0, 1.0, 1.0, 1.0, 1.0, 1.0, 1.0, 1.0, 1.0, 1.0, 1.0, 1.0, 1.0, 1.0, 1.0, 1.0, 1.0, 1.0, 1.0, 1.0, 1.0, 1.0, 1.0, 1.0, 1.0, 1.0, 1.0, 1.0, 1.0, 1.0, 1.0, 1.0, 1.0, 1.0, 1.0, 1.0, 1.0, 1.0, 1.0, 1.0, 1.0, 1.0, 1.0, 1.0, 1.0, 1.0, 1.0, 1.0, 1.0, 1.0, 1.0, 1.0, 1.0, 1.0, 1.0, 1.0, 1.0, 1.0, 1.0, 1.0, 1.0, 1.0, 1.0, 1.0, 1.0, 1.0, 1.0, 1.0, 1.0, 1.0, 1.0, 1.0, 1.0, 1.0, 1.0, 1.0, 1.0, 1.0, 1.0, 1.0, 1.0, 1.0, 1.0, 1.0, 1.0, 1.0, 1.0, 1.0, 1.0, 1.0, 1.0, 1.0, 1.0, 1.0, 1.0, 1.0, 1.0, 1.0, 1.0, 1.0, 1.0, 1.0, 1.0, 1.0, 1.0, 1.0, 1.0, 1.0, 1.0, 1.0, 1.0, 1.0, 1.0, 1.0, 1.0, 1.0, 1.0, 1.0, 1.0, 1.0, 1.0, 1.0, 1.0, 1.0, 1.0, 1.0, 1.0, 1.0, 1.0, 1.0, 1.0, 1.0, 1.0, 1.0, 1.0, 1.0, 1.0, 1.0, 1.0, 1.0, 1.0, 1.0, 1.0, 1.0, 1.0, 1.0, 1.0, 1.0, 1.0, 1.0, 1.0, 1.0, 1.0, 1.0, 1.0, 1.0, 1.0, 1.0, 1.0, 1.0, 1.0, 1.0, 1.0, 1.0, 1.0, 1.0, 1.0, 1.0, 1.0, 1.0, 1.0, 1.0, 1.0, 1.0, 1.0, 1.0, 1.0, 1.0, 1.0, 1.0, 1.0, 1.0, 1.0, 1.0, 1.0, 1.0, 1.0, 1.0, 1.0, 1.0, 1.0, 1.0, 1.0, 1.0, 1.0, 1.0, 1.0, 1.0, 1.0, 1.0, 1.0, 1.0, 1.0, 1.0, 1.0, 1.0, 1.0, 1.0, 1.0, 1.0, 1.0, 1.0, 1.0, 1.0, 1.0, 1.0, 1.0, 1.0, 1.0, 1.0, 1.0, 1.0, 1.0, 1.0, 1.0, 1.0, 1.0, 1.0, 1.0, 1.0, 1.0, 1.0, 1.0, 1.0, 1.0, 1.0, 1.0, 1.0, 1.0, 1.0, 1.0, 1.0, 1.0, 1.0, 1.0, 1.0, 1.0, 1.0, 1.0, 1.0, 1.0, 1.0, 1.0, 1.0, 1.0, 1.0, 1.0, 1.0, 1.0, 1.0, 1.0, 1.0, 1.0, 1.0, 1.0, 1.0, 1.0, 1.0, 1.0, 1.0, 1.0, 1.0, 1.0, 1.0, 1.0, 1.0, 1.0, 1.0, 1.0, 1.0, 1.0, 1.0, 1.0, 1.0, 1.0, 1.0, 1.0, 1.0, 1.0, 1.0, 1.0, 1.0, 1.0, 1.0, 1.0, 1.0, 1.0, 1.0, 1.0, 1.0, 1.0, 1.0, 1.0, 1.0, 1.0, 1.0, 1.0, 1.0, 1.0, 1.0, 1.0, 1.0, 1.0, 1.0, 1.0, 1.0, 1.0, 1.0, 1.0, 1.0, 1.0, 1.0, 1.0, 1.0, 1.0, 1.0, 1.0, 1.0, 1.0, 1.0, 1.0, 1.0, 1.0, 1.0, 1.0, 1.0, 1.0, 1.0, 1.0, 1.0, 1.0, 1.0, 1.0, 1.0, 1.0, 1.0, 1.0, 1.0, 1.0, 1.0, 1.0, 1.0, 1.0, 1.0, 1.0, 1.0, 1.0, 1.0, 1.0, 1.0, 1.0, 1.0, 1.0, 1.0, 1.0, 1.0, 1.0, 1.0, 1.0, 1.0, 1.0, 1.0, 1.0, 1.0, 1.0, 1.0, 1.0, 1.0, 1.0, 1.0, 1.0, 1.0, 1.0, 1.0, 1.0, 1.0, 1.0, 1.0, 1.0, 1.0, 1.0, 1.0, 1.0, 1.0, 1.0, 1.0, 1.0, 1.0, 1.0, 1.0, 1.0, 1.0, 1.0, 1.0, 1.0, 1.0, 1.0, 1.0, 1.0, 1.0, 1.0, 1.0, 1.0, 1.0, 1.0, 1.0, 1.0, 1.0, 1.0, 1.0, 1.0, 1.0, 1.0, 1.0, 1.0, 1.0, 1.0, 1.0, 1.0, 1.0, 1.0, 1.0, 1.0, 1.0, 1.0, 1.0, 1.0, 1.0, 1.0, 1.0, 1.0, 1.0, 1.0, 1.0, 1.0, 1.0, 1.0, 1.0, 1.0, 1.0, 1.0, 1.0, 1.0, 1.0, 1.0, 1.0, 1.0, 1.0, 1.0, 1.0, 1.0, 1.0, 1.0, 1.0, 1.0, 1.0, 1.0, 1.0, 1.0, 1.0, 1.0, 1.0, 1.0, 1.0, 1.0, 1.0, 1.0, 1.0, 1.0, 1.0, 1.0, 1.0, 1.0, 1.0, 1.0, 1.0, 1.0, 1.0, 1.0, 1.0, 1.0, 1.0, 1.0, 1.0, 1.0, 1.0, 1.0, 1.0, 1.0, 1.0, 1.0, 1.0, 1.0, 1.0, 1.0, 1.0, 1.0, 1.0, 1.0, 1.0, 1.0, 1.0, 1.0, 1.0, 1.0, 1.0, 1.0, 1.0, 1.0, 1.0, 1.0, 1.0, 1.0, 1.0, 1.0, 1.0, 1.0, 1.0, 1.0, 1.0, 1.0, 1.0, 1.0, 1.0, 1.0, 1.0, 1.0, 1.0, 1.0, 1.0, 1.0, 1.0, 1.0, 1.0, 1.0, 1.0, 1.0, 1.0, 1.0, 1.0, 1.0, 1.0, 1.0, 1.0, 1.0, 1.0, 1.0, 1.0, 1.0, 1.0, 1.0, 1.0, 1.0, 1.0, 1.0, 1.0, 1.0, 1.0, 1.0, 1.0, 1.0, 1.0, 1.0, 1.0, 1.0, 1.0, 1.0, 1.0, 1.0, 1.0, 1.0, 1.0, 1.0, 1.0, 1.0, 1.0, 1.0, 1.0, 1.0, 1.0, 1.0, 1.0, 1.0, 1.0, 1.0, 1.0, 1.0, 1.0, 1.0, 1.0, 1.0, 1.0, 1.0, 1.0, 1.0, 1.0, 1.0, 1.0, 1.0, 1.0, 1.0, 1.0, 1.0, 1.0, 1.0, 1.0, 1.0, 1.0, 1.0, 1.0, 1.0, 1.0, 1.0, 1.0, 1.0, 1.0, 1.0, 1.0, 1.0, 1.0, 1.0, 1.0, 1.0, 1.0, 1.0, 1.0, 1.0, 1.0, 1.0, 1.0, 1.0, 1.0, 1.0, 1.0, 1.0, 1.0, 1.0, 1.0, 1.0, 1.0, 1.0, 1.0, 1.0, 1.0, 1.0, 1.0, 1.0, 1.0, 1.0, 1.0, 1.0, 1.0, 1.0, 1.0, 1.0, 1.0, 1.0, 1.0, 1.0, 1.0, 1.0, 1.0, 1.0, 1.0, 1.0, 1.0, 1.0, 1.0, 1.0, 1.0, 1.0, 1.0, 1.0, 1.0, 1.0, 1.0, 1.0, 1.0, 1.0, 1.0, 1.0, 1.0, 1.0, 1.0, 1.0, 1.0, 1.0, 1.0, 1.0, 1.0, 1.0, 1.0, 1.0, 1.0, 1.0, 1.0, 1.0, 1.0, 1.0, 1.0, 1.0, 1.0, 1.0, 1.0, 1.0, 1.0, 1.0, 1.0, 1.0, 1.0, 1.0, 1.0, 1.0, 1.0, 1.0, 1.0, 1.0, 1.0, 1.0, 1.0, 1.0, 1.0, 1.0, 1.0, 1.0, 1.0, 1.0, 1.0, 1.0, 1.0, 1.0, 1.0, 1.0, 1.0, 1.0, 1.0, 1.0, 1.0, 1.0, 1.0, 1.0, 1.0, 1.0, 1.0, 1.0, 1.0, 1.0, 1.0, 1.0, 1.0, 1.0, 1.0, 1.0, 1.0, 1.0, 1.0, 1.0, 1.0, 1.0, 1.0, 1.0, 1.0, 1.0, 1.0, 1.0, 1.0, 1.0, 1.0, 1.0, 1.0, 1.0, 1.0, 1.0, 1.0, 1.0, 1.0, 1.0, 1.0, 1.0, 1.0, 1.0, 1.0, 1.0, 1.0, 1.0, 1.0, 1.0, 1.0, 1.0, 1.0, 1.0, 1.0, 1.0, 1.0, 1.0, 1.0, 1.0, 1.0, 1.0, 1.0, 1.0, 1.0, 1.0, 1.0, 1.0, 1.0, 1.0, 1.0, 1.0, 1.0, 1.0, 1.0, 1.0, 1.0, 1.0, 1.0, 1.0, 1.0, 1.0, 1.0, 1.0, 1.0, 1.0, 1.0, 1.0, 1.0, 1.0, 1.0, 1.0, 1.0, 1.0, 1.0, 1.0, 1.0, 1.0, 1.0, 1.0, 1.0, 1.0, 1.0, 1.0, 1.0, 1.0, 1.0, 1.0, 1.0, 1.0, 1.0, 1.0, 1.0, 1.0, 1.0, 1.0, 1.0, 1.0, 1.0, 1.0, 1.0, 1.0, 1.0, 1.0, 1.0, 1.0, 1.0, 1.0, 1.0, 1.0, 1.0, 1.0, 1.0, 1.0, 1.0, 1.0, 1.0, 1.0, 1.0, 1.0, 1.0, 1.0, 1.0, 1.0, 1.0, 1.0, 1.0, 1.0, 1.0, 1.0, 1.0, 1.0, 1.0, 1.0, 1.0, 1.0, 1.0, 1.0, 1.0, 1.0, 1.0, 1.0, 1.0, 1.0, 1.0, 1.0, 1.0, 1.0, 1.0, 1.0, 1.0, 1.0, 1.0, 1.0, 1.0, 1.0, 1.0, 1.0, 1.0, 1.0, 1.0, 1.0, 1.0, 1.0, 1.0, 1.0, 1.0, 1.0, 1.0, 1.0, 1.0, 1.0, 1.0, 1.0, 1.0, 1.0, 1.0, 1.0, 1.0, 1.0, 1.0, 1.0, 1.0, 1.0, 1.0, 1.0, 1.0, 1.0, 1.0, 1.0, 1.0, 1.0, 1.0, 1.0, 1.0, 1.0, 1.0, 1.0, 1.0, 1.0, 1.0, 1.0, 1.0, 1.0, 1.0, 1.0, 1.0, 1.0, 1.0, 1.0, 1.0, 1.0, 1.0, 1.0, 1.0, 1.0, 1.0, 1.0, 1.0, 1.0, 1.0, 1.0, 1.0, 1.0, 1.0, 1.0, 1.0, 1.0, 1.0, 1.0, 1.0, 1.0, 1.0, 1.0, 1.0, 1.0, 1.0, 1.0, 1.0, 1.0, 1.0, 1.0, 1.0, 1.0, 1.0, 1.0, 1.0, 1.0, 1.0, 1.0, 1.0, 1.0, 1.0, 1.0, 1.0, 1.0, 1.0, 1.0, 1.0, 1.0, 1.0, 1.0, 1.0, 1.0, 1.0, 1.0, 1.0, 1.0, 1.0, 1.0, 1.0, 1.0, 1.0, 1.0, 1.0, 1.0, 1.0, 1.0, 1.0, 1.0, 1.0, 1.0, 1.0, 1.0, 1.0, 1.0, 1.0, 1.0, 1.0, 1.0, 1.0, 1.0, 1.0, 1.0, 1.0, 1.0, 1.0, 1.0, 1.0, 1.0, 1.0, 1.0, 1.0, 1.0, 1.0, 1.0, 1.0, 1.0, 1.0, 1.0, 1.0, 1.0, 1.0, 1.0, 1.0, 1.0, 1.0, 1.0, 1.0, 1.0, 1.0, 1.0, 1.0, 1.0, 1.0, 1.0, 1.0, 1.0, 1.0, 1.0, 1.0, 1.0, 1.0, 1.0, 1.0, 1.0, 1.0, 1.0, 1.0, 1.0, 1.0, 1.0, 1.0, 1.0, 1.0, 1.0, 1.0, 1.0, 1.0, 1.0, 1.0, 1.0, 1.0, 1.0, 1.0, 1.0, 1.0, 1.0, 1.0, 1.0, 1.0, 1.0, 1.0, 1.0, 1.0, 1.0, 1.0, 1.0, 1.0, 1.0, 1.0, 1.0, 1.0, 1.0, 1.0, 1.0, 1.0, 1.0, 1.0, 1.0, 1.0, 1.0, 1.0, 1.0, 1.0, 1.0, 1.0, 1.0, 1.0, 1.0, 1.0, 1.0, 1.0, 1.0, 1.0, 1.0, 1.0, 1.0, 1.0, 1.0, 1.0, 1.0, 1.0, 1.0, 1.0, 1.0, 1.0, 1.0, 1.0, 1.0, 1.0, 1.0, 1.0, 1.0, 1.0, 1.0, 1.0, 1.0, 1.0, 1.0, 1.0, 1.0, 1.0, 1.0, 1.0, 1.0, 1.0, 1.0, 1.0, 1.0, 1.0, 1.0, 1.0, 1.0, 1.0, 1.0, 1.0, 1.0, 1.0, 1.0, 1.0, 1.0, 1.0, 1.0, 1.0, 1.0, 1.0, 1.0, 1.0, 1.0, 1.0, 1.0, 1.0, 1.0, 1.0, 1.0, 1.0, 1.0, 1.0, 1.0, 1.0, 1.0, 1.0, 1.0, 1.0, 1.0, 1.0, 1.0, 1.0, 1.0, 1.0, 1.0, 1.0, 1.0, 1.0, 1.0, 1.0, 1.0, 1.0, 1.0, 1.0, 1.0, 1.0, 1.0, 1.0, 1.0, 1.0, 1.0, 1.0, 1.0, 1.0, 1.0, 1.0, 1.0, 1.0, 1.0, 1.0, 1.0, 1.0, 1.0, 1.0, 1.0, 1.0, 1.0, 1.0, 1.0, 1.0, 1.0, 1.0, 1.0, 1.0, 1.0, 1.0, 1.0, 1.0, 1.0, 1.0, 1.0, 1.0, 1.0, 1.0, 1.0, 1.0, 1.0, 1.0, 1.0, 1.0, 1.0, 1.0, 1.0, 1.0, 1.0, 1.0, 1.0, 1.0, 1.0, 1.0, 1.0, 1.0, 1.0, 1.0, 1.0, 1.0, 1.0, 1.0, 1.0, 1.0, 1.0, 1.0, 1.0, 1.0, 1.0, 1.0, 1.0, 1.0, 1.0, 1.0, 1.0, 1.0, 1.0, 1.0, 1.0, 1.0, 1.0, 1.0, 1.0, 1.0, 1.0, 1.0, 1.0, 1.0, 1.0, 1.0, 1.0, 1.0, 1.0, 1.0, 1.0, 1.0, 1.0, 1.0, 1.0, 1.0, 1.0, 1.0, 1.0, 1.0, 1.0, 1.0, 1.0, 1.0, 1.0, 1.0, 1.0, 1.0, 1.0, 1.0, 1.0, 1.0, 1.0, 1.0, 1.0, 1.0, 1.0, 1.0, 1.0, 1.0, 1.0, 1.0, 1.0, 1.0, 1.0, 1.0, 1.0, 1.0, 1.0, 1.0, 1.0, 1.0, 1.0, 1.0, 1.0, 1.0, 1.0, 1.0, 1.0, 1.0, 1.0, 1.0, 1.0, 1.0, 1.0, 1.0, 1.0, 1.0, 1.0, 1.0, 1.0, 1.0, 1.0, 1.0, 1.0, 1.0, 1.0, 1.0, 1.0, 1.0, 1.0, 1.0, 1.0, 1.0, 1.0, 1.0, 1.0, 1.0, 1.0, 1.0, 1.0, 1.0, 1.0, 1.0, 1.0, 1.0, 1.0, 1.0, 1.0, 1.0, 1.0, 1.0, 1.0, 1.0, 1.0, 1.0, 1.0, 1.0, 1.0, 1.0, 1.0, 1.0, 1.0, 1.0, 1.0, 1.0, 1.0, 1.0, 1.0, 1.0, 1.0, 1.0, 1.0, 1.0, 1.0, 1.0, 1.0, 1.0, 1.0, 1.0, 1.0, 1.0, 1.0, 1.0, 1.0, 1.0, 1.0, 1.0, 1.0, 1.0, 1.0, 1.0, 1.0, 1.0, 1.0, 1.0, 1.0, 1.0, 1.0, 1.0, 1.0, 1.0, 1.0, 1.0, 1.0, 1.0, 1.0, 1.0, 1.0, 1.0, 1.0, 1.0, 1.0, 1.0, 1.0, 1.0, 1.0, 1.0, 1.0, 1.0, 1.0, 1.0, 1.0, 1.0, 1.0, 1.0, 1.0, 1.0, 1.0, 1.0, 1.0, 1.0, 1.0, 1.0, 1.0, 1.0, 1.0, 1.0, 1.0, 1.0, 1.0, 1.0, 1.0, 1.0, 1.0, 1.0, 1.0, 1.0, 1.0, 1.0, 1.0, 1.0, 1.0, 1.0, 1.0, 1.0, 1.0, 1.0, 1.0, 1.0, 1.0, 1.0, 1.0, 1.0, 1.0, 1.0, 1.0, 1.0, 1.0, 1.0, 1.0, 1.0, 1.0, 1.0, 1.0, 1.0, 1.0, 1.0, 1.0, 1.0, 1.0, 1.0, 1.0, 1.0, 1.0, 1.0, 1.0, 1.0, 1.0, 1.0, 1.0, 1.0, 1.0, 1.0, 1.0, 1.0, 1.0, 1.0, 1.0, 1.0, 1.0, 1.0, 1.0, 1.0, 1.0, 1.0, 1.0, 1.0, 1.0, 1.0, 1.0, 1.0, 1.0, 1.0, 1.0, 1.0, 1.0, 1.0, 1.0, 1.0, 1.0, 1.0, 1.0, 1.0, 1.0, 1.0, 1.0, 1.0, 1.0, 1.0, 1.0, 1.0, 1.0, 1.0, 1.0, 1.0, 1.0, 1.0, 1.0, 1.0, 1.0, 1.0, 1.0, 1.0, 1.0, 1.0, 1.0, 1.0, 1.0, 1.0, 1.0, 1.0, 1.0, 1.0, 1.0, 1.0, 1.0, 1.0, 1.0, 1.0, 1.0, 1.0, 1.0, 1.0, 1.0, 1.0, 1.0, 1.0, 1.0, 1.0, 1.0, 1.0, 1.0, 1.0, 1.0, 1.0, 1.0, 1.0, 1.0, 1.0, 1.0, 1.0, 1.0, 1.0, 1.0, 1.0, 1.0, 1.0, 1.0, 1.0, 1.0, 1.0, 1.0, 1.0, 1.0, 1.0, 1.0, 1.0, 1.0, 1.0, 1.0, 1.0, 1.0, 1.0, 1.0, 1.0, 1.0, 1.0, 1.0, 1.0, 1.0, 1.0, 1.0, 1.0, 1.0, 1.0, 1.0, 1.0, 1.0, 1.0, 1.0, 1.0, 1.0, 1.0, 1.0, 1.0, 1.0, 1.0, 1.0, 1.0, 1.0, 1.0, 1.0, 1.0, 1.0, 1.0, 1.0, 1.0, 1.0, 1.0, 1.0, 1.0, 1.0, 1.0, 1.0, 1.0, 1.0, 1.0, 1.0, 1.0, 1.0, 1.0, 1.0, 1.0, 1.0, 1.0, 1.0, 1.0, 1.0, 1.0, 1.0, 1.0, 1.0, 1.0, 1.0, 1.0, 1.0, 1.0, 1.0, 1.0, 1.0, 1.0, 1.0, 1.0, 1.0, 1.0, 1.0, 1.0, 1.0, 1.0, 1.0, 1.0, 1.0, 1.0, 1.0, 1.0, 1.0, 1.0, 1.0, 1.0, 1.0, 1.0, 1.0, 1.0, 1.0, 1.0, 1.0, 1.0, 1.0, 1.0, 1.0, 1.0, 1.0, 1.0, 1.0, 1.0, 1.0, 1.0, 1.0, 1.0, 1.0, 1.0, 1.0, 1.0, 1.0, 1.0, 1.0, 1.0, 1.0, 1.0, 1.0, 1.0, 1.0, 1.0, 1.0, 1.0, 1.0, 1.0, 1.0, 1.0, 1.0, 1.0, 1.0, 1.0, 1.0, 1.0, 1.0, 1.0, 1.0, 1.0, 1.0, 1.0, 1.0, 1.0, 1.0])
me_cylinder.materials.append(mat_interactivered)
me_cylinder.use_paint_bone_selection = False
me_cylinder.use_paint_mask_vertex = True
me_cylinder.update()
me_cylinder_001 = bpy.data.meshes.new('Cylinder.001')
me_cylinder_001.from_pydata([(-6.962e-09, 0.7289, -1.061), (-6.962e-09, 0.7289, 1.061), (0.1422, 0.7149, -1.061), (0.1422, 0.7149, 1.061), (0.2789, 0.6734, -1.061), (0.2789, 0.6734, 1.061), (0.4049, 0.606, -1.061), (0.4049, 0.606, 1.061), (0.5154, 0.5154, -1.061), (0.5154, 0.5154, 1.061), (0.606, 0.4049, -1.061), (0.606, 0.4049, 1.061), (0.6734, 0.2789, -1.061), (0.6734, 0.2789, 1.061), (0.7149, 0.1422, -1.061), (0.7149, 0.1422, 1.061), (0.7289, -5.083e-09, -1.061), (0.7289, -5.083e-09, 1.061), (0.7149, -0.1422, -1.061), (0.7149, -0.1422, 1.061), (0.6734, -0.2789, -1.061), (0.6734, -0.2789, 1.061), (0.606, -0.4049, -1.061), (0.606, -0.4049, 1.061), (0.5154, -0.5154, -1.061), (0.5154, -0.5154, 1.061), (0.4049, -0.606, -1.061), (0.4049, -0.606, 1.061), (0.2789, -0.6734, -1.061), (0.2789, -0.6734, 1.061), (0.1422, -0.7149, -1.061), (0.1422, -0.7149, 1.061), (-6.962e-09, -0.7289, -1.061), (-6.962e-09, -0.7289, 1.061), (-0.1422, -0.7149, -1.061), (-0.1422, -0.7149, 1.061), (-0.2789, -0.6734, -1.061), (-0.2789, -0.6734, 1.061), (-0.4049, -0.606, -1.061), (-0.4049, -0.606, 1.061), (-0.5154, -0.5154, -1.061), (-0.5154, -0.5154, 1.061), (-0.606, -0.4049, -1.061), (-0.606, -0.4049, 1.061), (-0.6734, -0.2789, -1.061), (-0.6734, -0.2789, 1.061), (-0.7149, -0.1422, -1.061), (-0.7149, -0.1422, 1.061), (-0.7289, -5.083e-09, -1.061), (-0.7289, -5.083e-09, 1.061), (-0.7149, 0.1422, -1.061), (-0.7149, 0.1422, 1.061), (-0.6734, 0.2789, -1.061), (-0.6734, 0.2789, 1.061), (-0.606, 0.4049, -1.061), (-0.606, 0.4049, 1.061), (-0.5154, 0.5154, -1.061), (-0.5154, 0.5154, 1.061), (-0.4049, 0.606, -1.061), (-0.4049, 0.606, 1.061), (-0.2789, 0.6734, -1.061), (-0.2789, 0.6734, 1.061), (-0.1422, 0.7149, -1.061), (-0.1422, 0.7149, 1.061)], [], [(0, 1, 3, 2), (2, 3, 5, 4), (4, 5, 7, 6), (6, 7, 9, 8), (8, 9, 11, 10), (10, 11, 13, 12), (12, 13, 15, 14), (14, 15, 17, 16), (16, 17, 19, 18), (18, 19, 21, 20), (20, 21, 23, 22), (22, 23, 25, 24), (24, 25, 27, 26), (26, 27, 29, 28), (28, 29, 31, 30), (30, 31, 33, 32), (32, 33, 35, 34), (34, 35, 37, 36), (36, 37, 39, 38), (38, 39, 41, 40), (40, 41, 43, 42), (42, 43, 45, 44), (44, 45, 47, 46), (46, 47, 49, 48), (48, 49, 51, 50), (50, 51, 53, 52), (52, 53, 55, 54), (54, 55, 57, 56), (56, 57, 59, 58), (58, 59, 61, 60), (3, 1, 63, 61, 59, 57, 55, 53, 51, 49, 47, 45, 43, 41, 39, 37, 35, 33, 31, 29, 27, 25, 23, 21, 19, 17, 15, 13, 11, 9, 7, 5), (60, 61, 63, 62), (62, 63, 1, 0), (0, 2, 4, 6, 8, 10, 12, 14, 16, 18, 20, 22, 24, 26, 28, 30, 32, 34, 36, 38, 40, 42, 44, 46, 48, 50, 52, 54, 56, 58, 60, 62)])
_uv = me_cylinder_001.uv_layers.new(name='UVMap')
_uv.uv.foreach_set('vector', [1.0, 0.5, 1.0, 1.0, 0.9688, 1.0, 0.9688, 0.5, 0.9688, 0.5, 0.9688, 1.0, 0.9375, 1.0, 0.9375, 0.5, 0.9375, 0.5, 0.9375, 1.0, 0.9062, 1.0, 0.9062, 0.5, 0.9062, 0.5, 0.9062, 1.0, 0.875, 1.0, 0.875, 0.5, 0.875, 0.5, 0.875, 1.0, 0.8438, 1.0, 0.8438, 0.5, 0.8438, 0.5, 0.8438, 1.0, 0.8125, 1.0, 0.8125, 0.5, 0.8125, 0.5, 0.8125, 1.0, 0.7812, 1.0, 0.7812, 0.5, 0.7812, 0.5, 0.7812, 1.0, 0.75, 1.0, 0.75, 0.5, 0.75, 0.5, 0.75, 1.0, 0.7188, 1.0, 0.7188, 0.5, 0.7188, 0.5, 0.7188, 1.0, 0.6875, 1.0, 0.6875, 0.5, 0.6875, 0.5, 0.6875, 1.0, 0.6562, 1.0, 0.6562, 0.5, 0.6562, 0.5, 0.6562, 1.0, 0.625, 1.0, 0.625, 0.5, 0.625, 0.5, 0.625, 1.0, 0.5938, 1.0, 0.5938, 0.5, 0.5938, 0.5, 0.5938, 1.0, 0.5625, 1.0, 0.5625, 0.5, 0.5625, 0.5, 0.5625, 1.0, 0.5312, 1.0, 0.5312, 0.5, 0.5312, 0.5, 0.5312, 1.0, 0.5, 1.0, 0.5, 0.5, 0.5, 0.5, 0.5, 1.0, 0.4688, 1.0, 0.4688, 0.5, 0.4688, 0.5, 0.4688, 1.0, 0.4375, 1.0, 0.4375, 0.5, 0.4375, 0.5, 0.4375, 1.0, 0.4062, 1.0, 0.4062, 0.5, 0.4062, 0.5, 0.4062, 1.0, 0.375, 1.0, 0.375, 0.5, 0.375, 0.5, 0.375, 1.0, 0.3438, 1.0, 0.3438, 0.5, 0.3438, 0.5, 0.3438, 1.0, 0.3125, 1.0, 0.3125, 0.5, 0.3125, 0.5, 0.3125, 1.0, 0.2812, 1.0, 0.2812, 0.5, 0.2812, 0.5, 0.2812, 1.0, 0.25, 1.0, 0.25, 0.5, 0.25, 0.5, 0.25, 1.0, 0.2188, 1.0, 0.2188, 0.5, 0.2188, 0.5, 0.2188, 1.0, 0.1875, 1.0, 0.1875, 0.5, 0.1875, 0.5, 0.1875, 1.0, 0.1562, 1.0, 0.1562, 0.5, 0.1562, 0.5, 0.1562, 1.0, 0.125, 1.0, 0.125, 0.5, 0.125, 0.5, 0.125, 1.0, 0.09375, 1.0, 0.09375, 0.5, 0.09375, 0.5, 0.09375, 1.0, 0.0625, 1.0, 0.0625, 0.5, 0.2968, 0.4854, 0.25, 0.49, 0.2032, 0.4854, 0.1582, 0.4717, 0.1167, 0.4496, 0.08029, 0.4197, 0.05045, 0.3833, 0.02827, 0.3418, 0.01461, 0.2968, 0.01, 0.25, 0.01461, 0.2032, 0.02827, 0.1582, 0.05045, 0.1167, 0.08029, 0.08029, 0.1167, 0.05045, 0.1582, 0.02827, 0.2032, 0.01461, 0.25, 0.01, 0.2968, 0.01461, 0.3418, 0.02827, 0.3833, 0.05045, 0.4197, 0.08029, 0.4496, 0.1167, 0.4717, 0.1582, 0.4854, 0.2032, 0.49, 0.25, 0.4854, 0.2968, 0.4717, 0.3418, 0.4496, 0.3833, 0.4197, 0.4197, 0.3833, 0.4496, 0.3418, 0.4717, 0.0625, 0.5, 0.0625, 1.0, 0.03125, 1.0, 0.03125, 0.5, 0.03125, 0.5, 0.03125, 1.0, 0.0, 1.0, 0.0, 0.5, 0.75, 0.49, 0.7968, 0.4854, 0.8418, 0.4717, 0.8833, 0.4496, 0.9197, 0.4197, 0.9496, 0.3833, 0.9717, 0.3418, 0.9854, 0.2968, 0.99, 0.25, 0.9854, 0.2032, 0.9717, 0.1582, 0.9496, 0.1167, 0.9197, 0.08029, 0.8833, 0.05045, 0.8418, 0.02827, 0.7968, 0.01461, 0.75, 0.01, 0.7032, 0.01461, 0.6582, 0.02827, 0.6167, 0.05045, 0.5803, 0.08029, 0.5504, 0.1167, 0.5283, 0.1582, 0.5146, 0.2032, 0.51, 0.25, 0.5146, 0.2968, 0.5283, 0.3418, 0.5504, 0.3833, 0.5803, 0.4197, 0.6167, 0.4496, 0.6582, 0.4717, 0.7032, 0.4854])
me_cylinder_001.update()
arm_armature = bpy.data.armatures.new('Armature')  # bones are not reproduced

# ---- objects
ob_cylinder = bpy.data.objects.new('Cylinder', me_cylinder)
ob_armature = bpy.data.objects.new('Armature', arm_armature)
ob_colcylinder_1 = bpy.data.objects.new('colCylinder_1', me_cylinder_001)

# ---- transforms, parenting, visibility, modifiers, constraints
ob_cylinder.parent = ob_armature
ob_cylinder.location = (0.0, 0.0, 1.0)
_vg = ob_cylinder.vertex_groups.new(name='root')
_vg.add([0, 1, 2, 3, 4, 5, 6, 7, 8, 9, 10, 11, 12, 13, 14, 15, 16, 17, 18, 19, 20, 21, 22, 23, 24, 25, 26, 27, 28, 29, 30, 31, 32, 33, 34, 35, 36, 37, 38, 39, 40, 41, 42, 43, 44, 45, 46, 47, 48, 49, 50, 51, 52, 53, 54, 55, 56, 57, 58, 59, 60, 61, 62, 63, 64, 65, 66, 67, 68, 69, 70, 71, 72, 73, 74, 75, 76, 77, 78, 79, 80, 81, 82, 83, 84, 85, 86, 87, 88, 89, 90, 91, 92, 93, 94, 95, 96, 97, 98, 99, 100, 101, 102, 103, 104, 105, 106, 107, 108, 109, 110, 111, 112, 113, 114, 115, 116, 117, 118, 119, 120, 121, 122, 123, 124, 125, 126, 127, 128, 129, 130, 131, 132, 133, 134, 135, 136, 137, 138, 139, 140, 141, 142, 143, 144, 145, 146, 147, 148, 149, 150, 151, 152, 153, 154, 155, 156, 157, 158, 159, 160, 161, 162, 163, 164, 165, 166, 167, 168, 169, 170, 171, 172, 173, 174, 175, 176, 177, 178, 179, 180, 181, 182, 183, 184, 185, 186, 187, 188, 189, 190, 191], 1.0, 'REPLACE')
_vg = ob_cylinder.vertex_groups.new(name='warp')
for _i, _w in zip([0, 1, 2, 3, 4, 5, 6, 7, 8, 9, 10, 11, 12, 13, 14, 15, 16, 17, 18, 19, 20, 21, 22, 23, 24, 25, 26, 27, 28, 29, 30, 31, 32, 33, 34, 35, 36, 37, 38, 39, 40, 41, 42, 43, 44, 45, 46, 47, 48, 49, 50, 51, 52, 53, 54, 55, 56, 57, 58, 59, 60, 61, 62, 63, 64, 65, 66, 67, 68, 69, 70, 71, 72, 73, 74, 75, 76, 77, 78, 79, 80, 81, 82, 83, 84, 85, 86, 87, 88, 89, 90, 91, 92, 93, 94, 95, 96, 97, 98, 99, 100, 101, 102, 103, 104, 105, 106, 107, 108, 109, 110, 111, 112, 113, 114, 115, 116, 117, 118, 119, 120, 121, 122, 123, 124, 125, 126, 127, 128, 129, 130, 131, 132, 133, 134, 135, 136, 137, 138, 139, 140, 141, 142, 143, 144, 145, 146, 147, 148, 149, 150, 151, 152, 153, 154, 155, 156, 157, 158, 159, 160, 161, 162, 163, 164, 165, 166, 167, 168, 169, 170, 171, 172, 173, 174, 175, 176, 177, 178, 179, 180, 181, 182, 183, 184, 185, 186, 187, 188, 189, 190, 191, 192, 193, 194, 195, 196, 197, 198, 199, 200, 201, 202, 203, 204, 205, 206, 207, 208, 209, 210, 211, 212, 213, 214, 215, 216, 217, 218, 219, 220, 221, 222, 223, 224, 225, 226, 227, 228, 229, 230, 231, 232, 233, 234, 235, 236, 237, 238, 239, 240, 241, 242, 243, 244, 245, 246, 247, 248, 249, 250, 251, 252, 253, 254, 255, 256, 257, 258, 259, 260, 261, 262, 263, 264, 265, 266, 267, 268, 269, 270, 271, 272, 273, 274, 275, 276, 277, 278, 279, 280, 281, 282, 283, 284, 285, 286, 287, 288, 289, 290, 291, 292, 293, 294, 295, 296, 297, 298, 299, 300, 301, 302, 303, 304, 305, 306, 307, 308, 309, 310, 311, 312, 313, 314, 315, 316, 317, 318, 319, 320, 321, 322, 323, 324, 325, 326, 327, 328, 329, 330, 331, 332, 333, 334, 335, 336, 337, 338, 339, 340, 341, 342, 343, 344, 345, 346, 347, 348, 349, 350, 351], [0.08277, 0.1386, 0.122, 0.2072, 0.124, 0.1334, 0.1249, 0.125, 0.1249, 0.125, 0.1249, 0.125, 0.125, 0.125, 0.125, 0.125, 0.125, 0.125, 0.125, 0.1249, 0.125, 0.125, 0.125, 0.1298, 0.125, 0.2366, 0.125, 0.2361, 0.125, 0.1817, 0.125, 0.2207, 0.125, 0.2422, 0.125, 0.2112, 0.125, 0.2492, 0.125, 0.2478, 0.125, 0.2484, 0.125, 0.2491, 0.125, 0.2495, 0.1245, 0.2489, 0.108, 0.2468, 0.01823, 0.2467, 0.09471, 0.2471, 0.1113, 0.2497, 0.1197, 0.2459, 0.07945, 0.2435, 0.1083, 0.2347, 0.1165, 0.2281, 0.1023, 0.1215, 0.2203, 0.1431, 0.124, 0.1364, 0.1249, 0.125, 0.125, 0.125, 0.125, 0.125, 0.125, 0.125, 0.125, 0.1247, 0.125, 0.125, 0.125, 0.1248, 0.125, 0.125, 0.125, 0.1312, 0.125, 0.2424, 0.125, 0.2421, 0.125, 0.1928, 0.125, 0.2329, 0.125, 0.2467, 0.125, 0.2097, 0.125, 0.2478, 0.125, 0.2495, 0.125, 0.2488, 0.125, 0.2498, 0.125, 0.2499, 0.1243, 0.25, 0.1075, 0.25, 0.02108, 0.25, 0.107, 0.2499, 0.1193, 0.2499, 0.125, 0.2498, 0.09543, 0.2493, 0.1186, 0.2446, 0.1232, 0.2392, 0.1104, 0.1071, 0.2457, 0.1703, 0.1145, 0.1567, 0.1196, 0.125, 0.1228, 0.125, 0.1227, 0.125, 0.1209, 0.125, 0.1214, 0.125, 0.1245, 0.125, 0.1248, 0.125, 0.1248, 0.125, 0.125, 0.1345, 0.125, 0.2409, 0.125, 0.2291, 0.1248, 0.2355, 0.1247, 0.2439, 0.1226, 0.2437, 0.1248, 0.19, 0.1247, 0.2292, 0.1221, 0.2302, 0.1212, 0.2385, 0.1204, 0.2376, 0.1197, 0.2407, 0.1035, 0.2306, 0.0858, 0.2276, 0.08219, 0.2274, 0.1183, 0.229, 0.09955, 0.231, 0.08953, 0.2426, 0.04813, 0.2359, 0.07714, 0.2349, 0.0953, 0.2338, 0.6224, 0.9999, 1.0, 0.3655, 0.0, 0.0, 0.07352, 0.9938, 0.9997, 0.6864, 0.0, 0.3664, 0.9931, 0.997, 0.6548, 0.0, 0.001081, 0.9977, 0.9996, 0.548, 0.0, 0.3748, 0.9949, 0.9205, 0.2804, 0.0, 0.3001, 0.9851, 0.4645, 0.05176, 0.0, 0.05089, 0.9988, 0.1895, 0.0001753, 0.0, 0.1542, 1.0, 0.2876, 0.0, 0.0, 0.1878, 1.0, 0.2936, 0.0, 0.0, 0.05575, 0.9999, 0.3175, 0.0, 0.0, 0.0131, 0.9998, 0.2079, 0.0, 0.0, 0.3715, 0.9999, 0.01288, 0.0, 0.0, 0.282, 0.9998, 0.0, 0.0, 0.0, 0.0, 0.9022, 0.0, 0.0, 0.0, 0.001222, 0.9999, 0.0, 0.0, 0.0, 0.04091, 0.9626, 0.00918, 0.0, 0.0, 0.07829, 1.0, 0.5867, 0.0, 0.0, 0.07489, 0.9908, 0.9389, 0.0, 0.0, 0.1872, 0.9902, 0.3745, 0.0, 0.0, 0.2749, 1.0, 0.4837, 0.0, 0.0, 0.3391, 1.0, 0.2494, 0.0, 0.0, 0.3562, 1.0, 0.007851, 0.0, 0.0, 0.1167, 1.0, 0.00774, 0.0, 0.0, 0.0151, 0.9991, 0.003865, 0.0, 0.0, 0.001074, 1.0, 0.4829, 0.0, 0.0, 0.06207, 0.9994, 0.6536, 0.0, 0.0, 0.1373, 1.0, 0.998, 0.0, 0.0, 0.07422, 0.9999, 0.5723, 0.0, 0.0, 0.004983, 0.9993, 0.5886, 0.0, 0.0, 0.0, 0.9933, 0.7315, 0.0, 0.0, 0.01604, 0.9956, 0.2926, 0.0005686, 0.0, 0.03254, 0.9987, 0.9789, 0.03488]): _vg.add([_i], _w, 'REPLACE')
_m = ob_cylinder.modifiers.new('Armature', 'ARMATURE')
_m.object = ob_armature
ob_armature.location = (0.0, 0.0, 0.0)
ob_colcylinder_1.location = (1.024e-08, 5.588e-09, 1.061)

# ---- collection membership
col_collection.objects.link(ob_cylinder)
col_collection.objects.link(ob_armature)
col_collection.objects.link(ob_colcylinder_1)

# ---- scene / render settings (as saved in the file)
scene.frame_start = 1; scene.frame_end = 60; scene.frame_set(60)
scene.render.engine = 'BLENDER_EEVEE_NEXT'
scene.cycles.sampling_pattern = 'TABULATED_SOBOL'
scene.view_settings.view_transform = 'Filmic'
bpy.context.view_layer.update()

# ---- added for rendering (the .blend has no active camera and no usable light): camera, sun
cam_auto = bpy.data.cameras.new('AutoCamera')
cam_auto.lens = 50.0
cam_auto.sensor_width = 36.0
cam_auto.clip_end = 1000.0
ob_auto_camera = bpy.data.objects.new('AutoCamera', cam_auto)
scene.collection.objects.link(ob_auto_camera)
ob_auto_camera.location = (2.73788, -3.28589, 3.25094)
ob_auto_camera.rotation_euler = (1.09748, -7.21219e-08, 0.694738)
scene.camera = ob_auto_camera
light_auto_sun = bpy.data.lights.new('AutoSun', 'SUN')
light_auto_sun.energy = 3.0
light_auto_sun.angle = 0.0523599
ob_auto_sun = bpy.data.objects.new('AutoSun', light_auto_sun)
scene.collection.objects.link(ob_auto_sun)
ob_auto_sun.rotation_euler = (0.872665, 0.174533, 0.523599)
bpy.context.view_layer.update()
